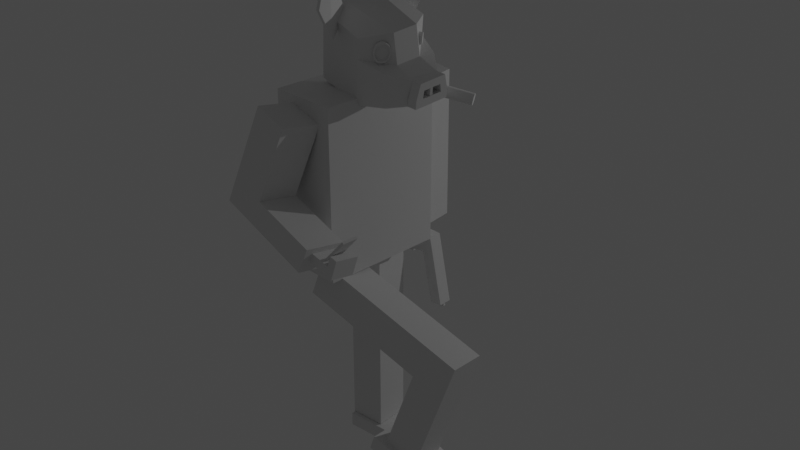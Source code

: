 # Source: first.blend  (saved by Blender 3.0.42; exported with 4.5.12 LTS)
import bpy
from mathutils import Matrix  # noqa: F401  (used for matrix-valued properties, if any)

bpy.ops.wm.read_factory_settings(use_empty=True)
scene = bpy.context.scene
scene.name = 'Scene'

# ---- collections
col_collection = bpy.data.collections.new('Collection'); scene.collection.children.link(col_collection)

# ---- materials (node trees are filled in below, after node groups)
mat_material = bpy.data.materials.new('Material')
mat_material.alpha_threshold = 0.0
mat_material.use_transparent_shadow = False
mat_material.line_color = (0.0, 0.0, 0.0, 1.0)

# ---- node groups
ng_auto_smooth = bpy.data.node_groups.new('Auto Smooth', 'GeometryNodeTree')
_s = ng_auto_smooth.interface.new_socket(name='Geometry', in_out='OUTPUT', socket_type='NodeSocketGeometry')
_s = ng_auto_smooth.interface.new_socket(name='Geometry', in_out='INPUT', socket_type='NodeSocketGeometry')
_s = ng_auto_smooth.interface.new_socket(name='Angle', in_out='INPUT', socket_type='NodeSocketFloat')
_s.subtype = 'ANGLE'
_s.min_value = 0.0
_s.max_value = 3.142
ng_auto_smooth.is_modifier = True
_N = ng_auto_smooth.nodes; _L = ng_auto_smooth.links
n0 = _N.new('NodeGroupOutput'); n0.name = 'Group Output'; n0.location = (480, -100)
n1 = _N.new('NodeGroupInput'); n1.name = 'Group Input'; n1.location = (-420, -300)
n2 = _N.new('NodeGroupInput'); n2.name = 'Group Input.001'; n2.location = (-60, -100)
n3 = _N.new('GeometryNodeSetShadeSmooth'); n3.name = 'Set Shade Smooth'; n3.location = (120, -100)
n3.domain = 'EDGE'
n4 = _N.new('GeometryNodeSetShadeSmooth'); n4.name = 'Set Shade Smooth.001'; n4.location = (300, -100)
n5 = _N.new('GeometryNodeInputMeshEdgeAngle'); n5.name = 'Edge Angle'; n5.location = (-420, -220)
n6 = _N.new('GeometryNodeInputEdgeSmooth'); n6.name = 'Is Edge Smooth'; n6.location = (-60, -160)
n7 = _N.new('GeometryNodeInputShadeSmooth'); n7.name = 'Is Face Smooth'; n7.location = (-240, -340)
n8 = _N.new('FunctionNodeBooleanMath'); n8.name = 'Boolean Math'; n8.location = (-60, -220)
n9 = _N.new('FunctionNodeCompare'); n9.name = 'Compare'; n9.location = (-240, -180)
n9.operation = 'LESS_EQUAL'
_L.new(n5.outputs[0], n9.inputs[0])
_L.new(n4.outputs[0], n0.inputs[0])
_L.new(n1.outputs[1], n9.inputs[1])
_L.new(n9.outputs[0], n8.inputs[0])
_L.new(n7.outputs[0], n8.inputs[1])
_L.new(n2.outputs[0], n3.inputs[0])
_L.new(n6.outputs[0], n3.inputs[1])
_L.new(n3.outputs[0], n4.inputs[0])
_L.new(n8.outputs[0], n3.inputs[2])
n0.is_active_output = True

# ---- material node trees
mat_material.use_nodes = True; mat_material.node_tree.nodes.clear()
_N = mat_material.node_tree.nodes; _L = mat_material.node_tree.links
n0 = _N.new('ShaderNodeOutputMaterial'); n0.name = 'Material Output'; n0.location = (300, 300)
n1 = _N.new('ShaderNodeBsdfPrincipled'); n1.name = 'Principled BSDF'; n1.location = (10, 300)
n1.distribution = 'GGX'
n1.subsurface_method = 'RANDOM_WALK_SKIN'
n1.inputs[2].default_value = 0.4
n1.inputs[3].default_value = 1.45
n1.inputs[27].default_value = (0.0, 0.0, 0.0, 1.0)
n1.inputs[28].default_value = 1.0
_L.new(n1.outputs[0], n0.inputs[0])
n0.is_active_output = True

# ---- world
world_world = bpy.data.worlds.new('World'); scene.world = world_world
world_world.use_nodes = True; world_world.node_tree.nodes.clear()
_N = world_world.node_tree.nodes; _L = world_world.node_tree.links
n0 = _N.new('ShaderNodeOutputWorld'); n0.name = 'World Output'; n0.location = (300, 300)
n1 = _N.new('ShaderNodeBackground'); n1.name = 'Background'; n1.location = (10, 300)
n1.inputs[0].default_value = (0.05088, 0.05088, 0.05088, 1.0)
_L.new(n1.outputs[0], n0.inputs[0])
n0.is_active_output = True
world_world.color = (0.05088, 0.05088, 0.05088)
world_world.use_sun_shadow = False
world_world.sun_shadow_jitter_overblur = 0.0

# ---- lights
light_light = bpy.data.lights.new('Light', 'POINT')
light_light.transmission_factor = 0.0
light_light.energy = 1000.0
light_light.shadow_soft_size = 0.1
light_light.shadow_maximum_resolution = 0.006
light_light.use_absolute_resolution = True

# ---- meshes
me_cube = bpy.data.meshes.new('Cube')
me_cube.from_pydata([(1.0, 1.0, 1.0), (1.0, 1.0, -1.0), (1.0, -1.0, 1.0), (1.0, -1.0, -1.0), (-1.0, 1.0, 1.0), (-1.0, 1.0, -1.0), (-1.0, -1.0, 1.0), (-1.0, -1.0, -1.0)], [], [(0, 4, 6, 2), (3, 2, 6, 7), (7, 6, 4, 5), (5, 1, 3, 7), (1, 0, 2, 3), (5, 4, 0, 1)])
_uv = me_cube.uv_layers.new(name='UVMap')
_uv.uv.foreach_set('vector', [0.625, 0.5, 0.875, 0.5, 0.875, 0.75, 0.625, 0.75, 0.375, 0.75, 0.625, 0.75, 0.625, 1.0, 0.375, 1.0, 0.375, 0.0, 0.625, 0.0, 0.625, 0.25, 0.375, 0.25, 0.125, 0.5, 0.375, 0.5, 0.375, 0.75, 0.125, 0.75, 0.375, 0.5, 0.625, 0.5, 0.625, 0.75, 0.375, 0.75, 0.375, 0.25, 0.625, 0.25, 0.625, 0.5, 0.375, 0.5])
me_cube.materials.append(mat_material)
me_cube.use_remesh_preserve_volume = False
me_cube.use_remesh_preserve_attributes = False
me_cube.use_mirror_vertex_groups = False
me_cube.update()
me_cube_002 = bpy.data.meshes.new('Cube.002')
me_cube_002.from_pydata([(1.0, -1.0, -3.103), (-1.0, -1.0, 1.0), (1.0, 1.0, -3.103), (-1.0, 1.0, 1.0), (-1.0, 1.0, -3.103), (1.0, -1.0, 1.0), (-1.0, -1.0, -3.103), (1.0, 1.0, 1.0), (-1.0, -1.0, -4.439), (-1.0, 1.0, -4.439), (1.0, 1.0, -4.439), (1.0, -1.0, -4.439), (4.846, 1.0, -3.103), (4.846, -1.0, -3.103), (4.846, 1.0, -4.439), (4.846, -1.0, -4.439)], [], [(6, 1, 3, 4), (4, 3, 7, 2), (2, 7, 5, 0), (0, 5, 1, 6), (9, 4, 2, 10), (7, 3, 1, 5), (11, 10, 14, 15), (11, 8, 9, 10), (11, 0, 6, 8), (8, 6, 4, 9), (14, 12, 13, 15), (0, 11, 15, 13), (10, 2, 12, 14), (2, 0, 13, 12)])
_uv = me_cube_002.uv_layers.new(name='UVMap')
_uv.uv.foreach_set('vector', [0.5307, 0.0, 0.625, 0.0, 0.625, 0.25, 0.5307, 0.25, 0.5307, 0.25, 0.625, 0.25, 0.625, 0.5, 0.5307, 0.5, 0.5307, 0.5, 0.625, 0.5, 0.625, 0.75, 0.5307, 0.75, 0.5307, 0.75, 0.625, 0.75, 0.625, 1.0, 0.5307, 1.0, 0.5, 0.25, 0.5307, 0.25, 0.5307, 0.5, 0.5, 0.5, 0.625, 0.5, 0.875, 0.5, 0.875, 0.75, 0.625, 0.75, 0.5, 0.75, 0.5, 0.5, 0.5, 0.5, 0.5, 0.75, 0.5, 0.75, 0.5, 0.0, 0.5, 0.25, 0.5, 0.5, 0.5, 0.75, 0.5307, 0.75, 0.5307, 1.0, 0.5, 1.0, 0.5, 0.0, 0.5307, 0.0, 0.5307, 0.25, 0.5, 0.25, 0.5, 0.5, 0.5307, 0.5, 0.5307, 0.75, 0.5, 0.75, 0.5307, 0.75, 0.5, 0.75, 0.5, 0.75, 0.5307, 0.75, 0.5, 0.5, 0.5307, 0.5, 0.5307, 0.5, 0.5, 0.5, 0.5307, 0.5, 0.5307, 0.75, 0.5307, 0.75, 0.5307, 0.5])
me_cube_002.use_remesh_fix_poles = True
me_cube_002.use_remesh_preserve_attributes = False
me_cube_002.update()
me_cube_003 = bpy.data.meshes.new('Cube.003')
me_cube_003.from_pydata([(-1.0, -1.0, -8.081), (-1.0, -1.0, 1.0), (-1.0, 1.0, -8.081), (-1.0, 1.0, 1.0), (1.0, -1.0, -8.081), (1.0, -1.0, 1.0), (1.0, 1.0, -8.081), (1.0, 1.0, 1.0)], [], [(0, 1, 3, 2), (2, 3, 7, 6), (6, 7, 5, 4), (4, 5, 1, 0), (2, 6, 4, 0), (7, 3, 1, 5)])
_uv = me_cube_003.uv_layers.new(name='UVMap')
_uv.uv.foreach_set('vector', [0.375, 0.0, 0.625, 0.0, 0.625, 0.25, 0.375, 0.25, 0.375, 0.25, 0.625, 0.25, 0.625, 0.5, 0.375, 0.5, 0.375, 0.5, 0.625, 0.5, 0.625, 0.75, 0.375, 0.75, 0.375, 0.75, 0.625, 0.75, 0.625, 1.0, 0.375, 1.0, 0.125, 0.5, 0.375, 0.5, 0.375, 0.75, 0.125, 0.75, 0.625, 0.5, 0.875, 0.5, 0.875, 0.75, 0.625, 0.75])
me_cube_003.use_remesh_fix_poles = True
me_cube_003.use_remesh_preserve_attributes = False
me_cube_003.update()
me_cube_004 = bpy.data.meshes.new('Cube.004')
me_cube_004.from_pydata([(-1.0, -1.0, -10.75), (-1.0, -1.0, 1.0), (-1.0, 1.0, -10.75), (-1.0, 1.0, 1.0), (1.0, -1.0, -10.75), (1.0, -1.0, 1.0), (1.0, 1.0, -10.75), (1.0, 1.0, 1.0)], [], [(0, 1, 3, 2), (2, 3, 7, 6), (6, 7, 5, 4), (4, 5, 1, 0), (2, 6, 4, 0), (7, 3, 1, 5)])
_uv = me_cube_004.uv_layers.new(name='UVMap')
_uv.uv.foreach_set('vector', [0.375, 0.0, 0.625, 0.0, 0.625, 0.25, 0.375, 0.25, 0.375, 0.25, 0.625, 0.25, 0.625, 0.5, 0.375, 0.5, 0.375, 0.5, 0.625, 0.5, 0.625, 0.75, 0.375, 0.75, 0.375, 0.75, 0.625, 0.75, 0.625, 1.0, 0.375, 1.0, 0.125, 0.5, 0.375, 0.5, 0.375, 0.75, 0.125, 0.75, 0.625, 0.5, 0.875, 0.5, 0.875, 0.75, 0.625, 0.75])
me_cube_004.use_remesh_fix_poles = True
me_cube_004.use_remesh_preserve_attributes = False
me_cube_004.update()
me_cube_005 = bpy.data.meshes.new('Cube.005')
me_cube_005.from_pydata([(-1.0, -1.0, 1.0), (-1.0, 1.0, 1.0), (1.0, -1.0, 1.0), (1.0, 1.0, 1.0), (-1.0, -1.0, -6.868), (-1.0, 1.0, -6.868), (1.0, 1.0, -6.868), (1.0, -1.0, -6.868), (-1.0, -1.0, -5.19), (-1.0, 1.0, -5.19), (1.0, 1.0, -5.19), (1.0, -1.0, -5.19), (-5.57, 1.0, -5.19), (-5.57, 1.0, -6.868), (-5.57, -1.0, -6.868), (-5.57, -1.0, -5.19)], [], [(8, 0, 1, 9), (9, 1, 3, 10), (10, 3, 2, 11), (11, 2, 0, 8), (3, 1, 0, 2), (7, 4, 5, 6), (7, 11, 8, 4), (6, 10, 11, 7), (5, 9, 10, 6), (9, 5, 13, 12), (14, 15, 12, 13), (4, 8, 15, 14), (8, 9, 12, 15), (5, 4, 14, 13)])
_uv = me_cube_005.uv_layers.new(name='UVMap')
_uv.uv.foreach_set('vector', [0.4933, 0.0, 0.625, 0.0, 0.625, 0.25, 0.4933, 0.25, 0.4933, 0.25, 0.625, 0.25, 0.625, 0.5, 0.4933, 0.5, 0.4933, 0.5, 0.625, 0.5, 0.625, 0.75, 0.4933, 0.75, 0.4933, 0.75, 0.625, 0.75, 0.625, 1.0, 0.4933, 1.0, 0.625, 0.5, 0.875, 0.5, 0.875, 0.75, 0.625, 0.75, 0.4575, 0.75, 0.4575, 1.0, 0.4575, 0.25, 0.4575, 0.5, 0.4575, 0.75, 0.4933, 0.75, 0.4933, 1.0, 0.4575, 1.0, 0.4575, 0.5, 0.4933, 0.5, 0.4933, 0.75, 0.4575, 0.75, 0.4575, 0.25, 0.4933, 0.25, 0.4933, 0.5, 0.4575, 0.5, 0.4933, 0.25, 0.4575, 0.25, 0.4575, 0.25, 0.4933, 0.25, 0.4575, 0.0, 0.4933, 0.0, 0.4933, 0.25, 0.4575, 0.25, 0.4575, 1.0, 0.4933, 1.0, 0.4933, 1.0, 0.4575, 1.0, 0.4933, 0.0, 0.4933, 0.25, 0.4933, 0.25, 0.4933, 0.0, 0.4575, 0.25, 0.4575, 1.0, 0.4575, 1.0, 0.4575, 0.25])
me_cube_005.use_remesh_fix_poles = True
me_cube_005.use_remesh_preserve_attributes = False
me_cube_005.update()
me_cube_006 = bpy.data.meshes.new('Cube.006')
me_cube_006.from_pydata([(-1.0, -1.0, -1.0), (-1.0, -1.0, 1.0), (-1.0, 1.0, -1.0), (-1.0, 1.0, 1.0), (1.0, -1.0, -1.0), (1.0, -1.0, 1.0), (1.0, 1.0, -1.0), (1.0, 1.0, 1.0)], [], [(0, 1, 3, 2), (2, 3, 7, 6), (6, 7, 5, 4), (4, 5, 1, 0), (2, 6, 4, 0), (7, 3, 1, 5)])
_uv = me_cube_006.uv_layers.new(name='UVMap')
_uv.uv.foreach_set('vector', [0.375, 0.0, 0.625, 0.0, 0.625, 0.25, 0.375, 0.25, 0.375, 0.25, 0.625, 0.25, 0.625, 0.5, 0.375, 0.5, 0.375, 0.5, 0.625, 0.5, 0.625, 0.75, 0.375, 0.75, 0.375, 0.75, 0.625, 0.75, 0.625, 1.0, 0.375, 1.0, 0.125, 0.5, 0.375, 0.5, 0.375, 0.75, 0.125, 0.75, 0.625, 0.5, 0.875, 0.5, 0.875, 0.75, 0.625, 0.75])
me_cube_006.use_remesh_fix_poles = True
me_cube_006.use_remesh_preserve_attributes = False
me_cube_006.update()
me_cube_007 = bpy.data.meshes.new('Cube.007')
me_cube_007.from_pydata([(-1.0, -1.0, -1.0), (-1.0, -1.0, 1.0), (-1.0, 1.0, -1.0), (-1.0, 1.0, 1.0), (1.0, -1.0, -1.0), (1.0, -1.0, 1.0), (1.0, 1.0, -1.0), (1.0, 1.0, 1.0)], [], [(0, 1, 3, 2), (2, 3, 7, 6), (6, 7, 5, 4), (4, 5, 1, 0), (2, 6, 4, 0), (7, 3, 1, 5)])
_uv = me_cube_007.uv_layers.new(name='UVMap')
_uv.uv.foreach_set('vector', [0.375, 0.0, 0.625, 0.0, 0.625, 0.25, 0.375, 0.25, 0.375, 0.25, 0.625, 0.25, 0.625, 0.5, 0.375, 0.5, 0.375, 0.5, 0.625, 0.5, 0.625, 0.75, 0.375, 0.75, 0.375, 0.75, 0.625, 0.75, 0.625, 1.0, 0.375, 1.0, 0.125, 0.5, 0.375, 0.5, 0.375, 0.75, 0.125, 0.75, 0.625, 0.5, 0.875, 0.5, 0.875, 0.75, 0.625, 0.75])
me_cube_007.use_remesh_fix_poles = True
me_cube_007.use_remesh_preserve_attributes = False
me_cube_007.update()
me_cube_008 = bpy.data.meshes.new('Cube.008')
me_cube_008.from_pydata([(-1.0, -1.0, -1.0), (-1.0, -1.0, 1.0), (-1.0, 1.0, -1.0), (-1.0, 1.0, 1.0), (0.276, -1.0, -1.0), (0.276, -1.0, 1.0), (0.276, 1.0, -1.0), (0.276, 1.0, 1.0), (-0.05232, 1.0, -1.0), (-0.05232, 1.0, 1.0), (-0.05232, -1.0, -1.0), (-0.05232, -1.0, 1.0), (-0.05232, 1.0, 3.327), (0.276, 1.0, 3.327), (0.276, -1.0, 3.327), (-0.05232, -1.0, 3.327)], [], [(0, 1, 3, 2), (8, 9, 7, 6), (6, 7, 5, 4), (10, 11, 1, 0), (8, 6, 4, 10), (9, 3, 1, 11), (7, 9, 12, 13), (2, 8, 10, 0), (4, 5, 11, 10), (2, 3, 9, 8), (13, 12, 15, 14), (9, 11, 15, 12), (5, 7, 13, 14), (11, 5, 14, 15)])
_uv = me_cube_008.uv_layers.new(name='UVMap')
_uv.uv.foreach_set('vector', [0.375, 0.0, 0.625, 0.0, 0.625, 0.25, 0.375, 0.25, 0.375, 0.375, 0.625, 0.375, 0.625, 0.5, 0.375, 0.5, 0.375, 0.5, 0.625, 0.5, 0.625, 0.75, 0.375, 0.75, 0.375, 0.875, 0.625, 0.875, 0.625, 1.0, 0.375, 1.0, 0.25, 0.5, 0.375, 0.5, 0.375, 0.75, 0.25, 0.75, 0.75, 0.5, 0.875, 0.5, 0.875, 0.75, 0.75, 0.75, 0.625, 0.5, 0.625, 0.375, 0.625, 0.375, 0.625, 0.5, 0.125, 0.5, 0.25, 0.5, 0.25, 0.75, 0.125, 0.75, 0.375, 0.75, 0.625, 0.75, 0.625, 0.875, 0.375, 0.875, 0.375, 0.25, 0.625, 0.25, 0.625, 0.375, 0.375, 0.375, 0.625, 0.5, 0.75, 0.5, 0.75, 0.75, 0.625, 0.75, 0.75, 0.5, 0.75, 0.75, 0.75, 0.75, 0.75, 0.5, 0.625, 0.75, 0.625, 0.5, 0.625, 0.5, 0.625, 0.75, 0.625, 0.875, 0.625, 0.75, 0.625, 0.75, 0.625, 0.875])
me_cube_008.use_remesh_fix_poles = True
me_cube_008.use_remesh_preserve_attributes = False
me_cube_008.update()
me_cube_009 = bpy.data.meshes.new('Cube.009')
me_cube_009.from_pydata([(-1.0, -1.0, -1.0), (-1.0, -1.0, 1.0), (-1.0, 1.0, -1.0), (-1.0, 1.0, 1.0), (0.276, -1.0, -1.0), (0.276, -1.0, 1.0), (0.276, 1.0, -1.0), (0.276, 1.0, 1.0), (-0.05232, 1.0, -1.0), (-0.05232, 1.0, 1.0), (-0.05232, -1.0, -1.0), (-0.05232, -1.0, 1.0), (-0.05232, 1.0, 3.327), (0.276, 1.0, 3.327), (0.276, -1.0, 3.327), (-0.05232, -1.0, 3.327)], [], [(0, 1, 3, 2), (8, 9, 7, 6), (6, 7, 5, 4), (10, 11, 1, 0), (8, 6, 4, 10), (9, 3, 1, 11), (7, 9, 12, 13), (2, 8, 10, 0), (4, 5, 11, 10), (2, 3, 9, 8), (13, 12, 15, 14), (9, 11, 15, 12), (5, 7, 13, 14), (11, 5, 14, 15)])
_uv = me_cube_009.uv_layers.new(name='UVMap')
_uv.uv.foreach_set('vector', [0.375, 0.0, 0.625, 0.0, 0.625, 0.25, 0.375, 0.25, 0.375, 0.375, 0.625, 0.375, 0.625, 0.5, 0.375, 0.5, 0.375, 0.5, 0.625, 0.5, 0.625, 0.75, 0.375, 0.75, 0.375, 0.875, 0.625, 0.875, 0.625, 1.0, 0.375, 1.0, 0.25, 0.5, 0.375, 0.5, 0.375, 0.75, 0.25, 0.75, 0.75, 0.5, 0.875, 0.5, 0.875, 0.75, 0.75, 0.75, 0.625, 0.5, 0.625, 0.375, 0.625, 0.375, 0.625, 0.5, 0.125, 0.5, 0.25, 0.5, 0.25, 0.75, 0.125, 0.75, 0.375, 0.75, 0.625, 0.75, 0.625, 0.875, 0.375, 0.875, 0.375, 0.25, 0.625, 0.25, 0.625, 0.375, 0.375, 0.375, 0.625, 0.5, 0.75, 0.5, 0.75, 0.75, 0.625, 0.75, 0.75, 0.5, 0.75, 0.75, 0.75, 0.75, 0.75, 0.5, 0.625, 0.75, 0.625, 0.5, 0.625, 0.5, 0.625, 0.75, 0.625, 0.875, 0.625, 0.75, 0.625, 0.75, 0.625, 0.875])
me_cube_009.use_remesh_fix_poles = True
me_cube_009.use_remesh_preserve_attributes = False
me_cube_009.update()
me_cube_010 = bpy.data.meshes.new('Cube.010')
me_cube_010.from_pydata([(-1.0, -1.0, -1.383), (-1.0, -1.0, 0.6402), (-1.0, 0.8734, -1.383), (-1.0, 1.0, 0.6444), (0.4726, -1.0, -1.383), (0.4726, -1.0, 0.6031), (0.4726, 1.0, -1.383), (0.4726, 1.0, 0.6047), (-1.0, -1.0, 0.0), (-1.0, 1.0, 0.0), (0.4728, 1.0, 0.0), (0.4726, -1.0, 0.0), (1.239, 0.7927, -0.05303), (1.192, 0.8548, -1.075), (1.192, -0.8548, -1.075), (1.234, -0.7998, -0.05303), (1.0, -0.3405, 0.8233), (1.0, 0.4881, -1.383), (1.0, -0.4723, -1.383), (-1.0, -0.4723, 0.8233), (-1.0, 0.4881, 0.8233), (-1.0, -0.4723, -1.383), (-1.0, 0.4881, -1.383), (-1.0, 0.8734, -1.383), (-1.0, 0.4881, -1.383), (-1.0, -0.4723, -1.383), (-1.0, 0.4881, 0.8233), (-1.0, -0.4723, 0.8233), (1.0, -0.4723, -1.383), (1.0, 0.4881, -1.383), (1.0, -0.3405, 0.8233), (1.0, 0.3563, 0.8233), (1.198, 0.3563, 0.0), (1.198, -0.3405, 0.0), (-1.0, -0.4723, 0.0), (-1.0, 0.4881, 0.0), (1.848, 0.4881, -0.7897), (1.848, -0.4723, -0.7897), (1.848, -0.362, -0.06679), (1.848, 0.3827, -0.06679), (1.0, 0.3563, 0.8233), (1.198, 0.3563, 0.0), (1.198, -0.3405, 0.0), (-1.0, -0.4723, 0.0), (-1.0, 0.4881, 0.0), (1.848, 0.4881, -0.7897), (1.848, -0.4723, -0.7897), (1.848, -0.362, -0.06679), (1.848, 0.3827, -0.06679), (1.848, 0.4881, -0.5487), (1.848, 0.4358, -0.3078), (1.663, 0.2863, -0.5487), (1.663, 0.04967, -0.5487), (1.848, -0.4175, -0.3078), (1.848, -0.4723, -0.5487), (1.663, -0.03385, -0.5487), (1.663, -0.2704, -0.5487), (1.663, 0.2679, -0.3078), (1.663, 0.04756, -0.3078), (1.663, -0.03023, -0.3078), (1.663, -0.2506, -0.3078), (1.848, -0.2055, -0.06679), (1.848, -0.02202, -0.06679), (1.848, 0.04275, -0.06679), (1.848, 0.2262, -0.06679), (1.848, 0.2863, -0.7897), (1.848, 0.04967, -0.7897), (1.848, -0.03385, -0.7897), (1.848, -0.2704, -0.7897), (1.848, -0.2382, -0.3078), (1.848, -0.02797, -0.3078), (1.848, 0.04623, -0.3078), (1.848, 0.2564, -0.3078), (1.848, -0.2704, -0.5487), (1.848, -0.03385, -0.5487), (1.848, 0.04967, -0.5487), (1.848, 0.2863, -0.5487), (1.847, 0.04967, -0.5487), (1.662, 0.04967, -0.5487), (1.847, -0.03385, -0.5487), (1.662, -0.03385, -0.5487), (1.662, -0.2507, -0.3078), (1.662, -0.2704, -0.5487), (1.662, 0.04757, -0.3078), (1.662, 0.2863, -0.5487), (1.662, 0.268, -0.3078), (1.662, -0.03025, -0.3078), (1.847, -0.02797, -0.3078), (1.847, 0.04623, -0.3078), (1.822, 0.04967, -0.5487), (1.637, 0.04967, -0.5487), (1.822, -0.03385, -0.5487), (1.637, -0.03385, -0.5487), (1.637, -0.2537, -0.3078), (1.637, -0.2704, -0.5487), (1.637, 0.04789, -0.3078), (1.637, 0.2863, -0.5487), (1.637, 0.2708, -0.3078), (1.637, -0.03079, -0.3078), (1.822, -0.02802, -0.3078), (1.822, 0.04627, -0.3078), (2.132, 0.4552, -0.2422), (2.132, 0.3997, -0.001204), (2.132, -0.4504, -0.4831), (2.132, -0.4504, -0.7241), (2.132, 0.51, -0.7241), (2.132, 0.51, -0.4831), (2.132, -0.345, -0.001204), (2.132, -0.3981, -0.2422), (1.947, -0.2117, -0.2422), (1.947, -0.2467, -0.4831), (1.947, 0.07116, -0.4831), (1.947, 0.3061, -0.4831), (2.132, -0.2188, -0.2422), (2.132, -0.008544, -0.2422), (2.132, -0.005061, -0.001204), (2.132, -0.1885, -0.001204), (2.132, 0.06566, -0.2422), (2.132, 0.2759, -0.2422), (2.132, 0.2432, -0.001204), (2.132, 0.05971, -0.001204), (2.132, -0.2486, -0.4831), (2.132, -0.01198, -0.4831), (2.132, 0.07154, -0.4831), (2.132, 0.3081, -0.4831), (2.132, -0.2486, -0.7241), (2.132, -0.01198, -0.7241), (2.132, 0.07154, -0.7241), (2.132, 0.3081, -0.7241), (1.947, -0.2116, -0.2422), (1.947, -0.2467, -0.4831), (1.947, 0.07116, -0.4831), (1.947, 0.3061, -0.4831), (2.131, 0.07154, -0.4831), (2.131, -0.01198, -0.4831), (2.106, -0.01198, -0.4831), (2.106, -0.008575, -0.2422), (2.106, 0.06571, -0.2422), (2.106, 0.07154, -0.4831), (-1.52, -2.824, 0.5381)], [(22, 23)], [(30, 27, 1, 5), (9, 3, 7, 10), (10, 7, 31, 32), (11, 5, 1, 8), (7, 3, 26, 31), (29, 6, 13, 36), (4, 11, 8, 0), (6, 10, 12, 13), (2, 9, 10, 6), (25, 28, 4, 0), (84, 78, 131, 132), (10, 32, 39, 12), (11, 4, 14, 15), (4, 28, 37, 14), (33, 30, 5, 11), (13, 12, 39, 36), (37, 38, 15, 14), (2, 6, 29, 24), (8, 1, 27, 34), (24, 35, 9, 2), (33, 11, 15, 38), (35, 26, 3, 9), (0, 8, 34, 25), (60, 56, 110, 109), (17, 45, 65, 66, 67, 68, 46, 18), (44, 22, 21, 43), (19, 16, 40, 20), (18, 21, 22, 17), (16, 42, 41, 40), (20, 44, 43, 19), (79, 74, 122, 134), (59, 60, 81, 86), (42, 47, 61, 62, 63, 64, 48, 41), (67, 66, 127, 126), (70, 59, 86, 87), (99, 91, 135, 136), (68, 67, 126, 125), (65, 45, 105, 128), (69, 70, 114, 113), (75, 77, 133, 123), (69, 73, 56, 60), (76, 72, 57, 51), (72, 76, 124, 118), (91, 79, 134, 135), (53, 54, 103, 108), (51, 57, 85, 84), (73, 74, 55, 56), (72, 71, 58, 57), (71, 70, 87, 88), (75, 76, 51, 52), (70, 69, 60, 59), (57, 58, 83, 85), (78, 84, 96, 90), (82, 80, 92, 94), (83, 88, 100, 95), (81, 82, 94, 93), (86, 81, 93, 98), (78, 52, 111, 131), (58, 71, 88, 83), (75, 52, 78, 77), (56, 55, 80, 82), (76, 75, 123, 124), (47, 53, 108, 107), (55, 74, 79, 80), (92, 98, 93, 94), (56, 82, 130, 110), (96, 97, 95, 90), (100, 89, 90, 95), (91, 99, 98, 92), (77, 78, 90, 89), (85, 83, 95, 97), (88, 87, 99, 100), (84, 85, 97, 96), (80, 79, 91, 92), (87, 86, 98, 99), (70, 71, 117, 114), (122, 126, 127, 123), (115, 114, 117, 120), (124, 128, 105, 106), (119, 118, 101, 102), (118, 124, 106, 101), (108, 103, 121, 113), (103, 104, 125, 121), (114, 115, 116, 113), (118, 119, 120, 117), (126, 122, 121, 125), (128, 124, 123, 127), (107, 108, 113, 116), (109, 110, 130, 129), (122, 123, 133, 134), (111, 112, 132, 131), (136, 135, 138, 137), (134, 133, 138, 135), (89, 100, 137, 138), (62, 61, 116, 115), (46, 68, 125, 104), (50, 48, 102, 101), (100, 99, 136, 137), (66, 65, 128, 127), (71, 72, 118, 117), (54, 46, 104, 103), (64, 63, 120, 119), (61, 47, 107, 116), (82, 81, 129, 130), (51, 84, 132, 112), (74, 73, 121, 122), (63, 62, 115, 120), (45, 49, 106, 105), (77, 89, 138, 133), (52, 51, 112, 111), (48, 64, 119, 102), (81, 60, 109, 129), (49, 50, 101, 106), (73, 69, 113, 121)])
_uv = me_cube_010.uv_layers.new(name='UVMap')
_uv.uv.foreach_set('vector', [0.625, 0.6944, 0.875, 0.6944, 0.875, 0.75, 0.625, 0.75, 0.5, 0.25, 0.625, 0.25, 0.625, 0.5, 0.5, 0.5, 0.5, 0.5, 0.625, 0.5, 0.625, 0.5556, 0.5, 0.5556, 0.5, 0.75, 0.625, 0.75, 0.625, 1.0, 0.5, 1.0, 0.625, 0.5, 0.875, 0.5, 0.875, 0.5556, 0.625, 0.5556, 0.375, 0.5556, 0.375, 0.5, 0.375, 0.5, 0.375, 0.5556, 0.375, 0.75, 0.5, 0.75, 0.5, 1.0, 0.375, 1.0, 0.375, 0.5, 0.5, 0.5, 0.5, 0.5, 0.375, 0.5, 0.375, 0.25, 0.5, 0.25, 0.5, 0.5, 0.375, 0.5, 0.125, 0.6944, 0.375, 0.6944, 0.375, 0.75, 0.125, 0.75, 0.4167, 0.5848, 0.4167, 0.619, 0.4167, 0.619, 0.4167, 0.5848, 0.5, 0.5, 0.5, 0.5556, 0.5, 0.5556, 0.5, 0.5, 0.5, 0.75, 0.375, 0.75, 0.375, 0.75, 0.5, 0.75, 0.375, 0.75, 0.375, 0.6944, 0.375, 0.6944, 0.375, 0.75, 0.5, 0.6944, 0.625, 0.6944, 0.625, 0.75, 0.5, 0.75, 0.375, 0.5, 0.5, 0.5, 0.5, 0.5556, 0.375, 0.5556, 0.375, 0.6944, 0.5, 0.6944, 0.5, 0.75, 0.375, 0.75, 0.125, 0.5, 0.375, 0.5, 0.375, 0.5556, 0.125, 0.5556, 0.5, 0.0, 0.625, 0.0, 0.625, 0.05565, 0.5, 0.05565, 0.375, 0.1944, 0.5, 0.1944, 0.5, 0.25, 0.375, 0.25, 0.5, 0.6944, 0.5, 0.75, 0.5, 0.75, 0.5, 0.6944, 0.5, 0.1944, 0.625, 0.1944, 0.625, 0.25, 0.5, 0.25, 0.375, 0.0, 0.5, 0.0, 0.5, 0.05565, 0.375, 0.05565, 0.4583, 0.6652, 0.4167, 0.6652, 0.4167, 0.6652, 0.4583, 0.6652, 0.375, 0.5556, 0.375, 0.5556, 0.375, 0.5848, 0.375, 0.619, 0.375, 0.631, 0.375, 0.6652, 0.375, 0.6944, 0.375, 0.6944, 0.5, 0.1944, 0.375, 0.1944, 0.375, 0.05565, 0.5, 0.05565, 0.875, 0.6944, 0.625, 0.6944, 0.625, 0.5556, 0.875, 0.5556, 0.375, 0.6944, 0.125, 0.6944, 0.125, 0.5556, 0.375, 0.5556, 0.625, 0.6944, 0.5, 0.6944, 0.5, 0.5556, 0.625, 0.5556, 0.625, 0.1944, 0.5, 0.1944, 0.5, 0.05565, 0.625, 0.05565, 0.4167, 0.631, 0.4167, 0.631, 0.4167, 0.631, 0.4167, 0.631, 0.4583, 0.631, 0.4583, 0.6652, 0.4583, 0.6652, 0.4583, 0.631, 0.5, 0.6944, 0.5, 0.6944, 0.5, 0.6652, 0.5, 0.631, 0.5, 0.619, 0.5, 0.5848, 0.5, 0.5556, 0.5, 0.5556, 0.375, 0.631, 0.375, 0.619, 0.375, 0.619, 0.375, 0.631, 0.4583, 0.631, 0.4583, 0.631, 0.4583, 0.631, 0.4583, 0.631, 0.4583, 0.631, 0.4167, 0.631, 0.4167, 0.631, 0.4583, 0.631, 0.375, 0.6652, 0.375, 0.631, 0.375, 0.631, 0.375, 0.6652, 0.375, 0.5848, 0.375, 0.5556, 0.375, 0.5556, 0.375, 0.5848, 0.4583, 0.6652, 0.4583, 0.631, 0.4583, 0.631, 0.4583, 0.6652, 0.4167, 0.619, 0.4167, 0.619, 0.4167, 0.619, 0.4167, 0.619, 0.4583, 0.6652, 0.4167, 0.6652, 0.4167, 0.6652, 0.4583, 0.6652, 0.4167, 0.5848, 0.4583, 0.5848, 0.4583, 0.5848, 0.4167, 0.5848, 0.4583, 0.5848, 0.4167, 0.5848, 0.4167, 0.5848, 0.4583, 0.5848, 0.4167, 0.631, 0.4167, 0.631, 0.4167, 0.631, 0.4167, 0.631, 0.0, 0.0, 0.0, 0.0, 0.0, 0.0, 0.0, 0.0, 0.4167, 0.5848, 0.4583, 0.5848, 0.4583, 0.5848, 0.4167, 0.5848, 0.4167, 0.6652, 0.4167, 0.631, 0.4167, 0.631, 0.4167, 0.6652, 0.4583, 0.5848, 0.4583, 0.619, 0.4583, 0.619, 0.4583, 0.5848, 0.4583, 0.619, 0.4583, 0.631, 0.4583, 0.631, 0.4583, 0.619, 0.4167, 0.619, 0.4167, 0.5848, 0.4167, 0.5848, 0.4167, 0.619, 0.4583, 0.631, 0.4583, 0.6652, 0.4583, 0.6652, 0.4583, 0.631, 0.4583, 0.5848, 0.4583, 0.619, 0.4583, 0.619, 0.4583, 0.5848, 0.4167, 0.619, 0.4167, 0.5848, 0.4167, 0.5848, 0.4167, 0.619, 0.4167, 0.6652, 0.4167, 0.631, 0.4167, 0.631, 0.4167, 0.6652, 0.4583, 0.619, 0.4583, 0.619, 0.4583, 0.619, 0.4583, 0.619, 0.4583, 0.6652, 0.4167, 0.6652, 0.4167, 0.6652, 0.4583, 0.6652, 0.4583, 0.631, 0.4583, 0.6652, 0.4583, 0.6652, 0.4583, 0.631, 0.4167, 0.619, 0.4167, 0.619, 0.4167, 0.619, 0.4167, 0.619, 0.4583, 0.619, 0.4583, 0.619, 0.4583, 0.619, 0.4583, 0.619, 0.4167, 0.619, 0.4167, 0.619, 0.4167, 0.619, 0.4167, 0.619, 0.4167, 0.6652, 0.4167, 0.631, 0.4167, 0.631, 0.4167, 0.6652, 0.4167, 0.5848, 0.4167, 0.619, 0.4167, 0.619, 0.4167, 0.5848, 0.0, 0.0, 0.0, 0.0, 0.0, 0.0, 0.0, 0.0, 0.4167, 0.631, 0.4167, 0.631, 0.4167, 0.631, 0.4167, 0.631, 0.4167, 0.631, 0.4583, 0.631, 0.4583, 0.6652, 0.4167, 0.6652, 0.4167, 0.6652, 0.4167, 0.6652, 0.4167, 0.6652, 0.4167, 0.6652, 0.4167, 0.5848, 0.4583, 0.5848, 0.4583, 0.619, 0.4167, 0.619, 0.4583, 0.619, 0.4167, 0.619, 0.4167, 0.619, 0.4583, 0.619, 0.4167, 0.631, 0.4583, 0.631, 0.4583, 0.631, 0.4167, 0.631, 0.4167, 0.619, 0.4167, 0.619, 0.4167, 0.619, 0.4167, 0.619, 0.4583, 0.5848, 0.4583, 0.619, 0.4583, 0.619, 0.4583, 0.5848, 0.4583, 0.619, 0.4583, 0.631, 0.4583, 0.631, 0.4583, 0.619, 0.4167, 0.5848, 0.4583, 0.5848, 0.4583, 0.5848, 0.4167, 0.5848, 0.4167, 0.631, 0.4167, 0.631, 0.4167, 0.631, 0.4167, 0.631, 0.4583, 0.631, 0.4583, 0.631, 0.4583, 0.631, 0.4583, 0.631, 0.4583, 0.631, 0.4583, 0.619, 0.4583, 0.619, 0.4583, 0.631, 0.4167, 0.631, 0.375, 0.631, 0.375, 0.619, 0.4167, 0.619, 0.5, 0.631, 0.4583, 0.631, 0.4583, 0.619, 0.5, 0.619, 0.4167, 0.5848, 0.375, 0.5848, 0.375, 0.5556, 0.4167, 0.5556, 0.5, 0.5848, 0.4583, 0.5848, 0.4583, 0.5556, 0.5, 0.5556, 0.4583, 0.5848, 0.4167, 0.5848, 0.4167, 0.5556, 0.4583, 0.5556, 0.4583, 0.6944, 0.4167, 0.6944, 0.4167, 0.6652, 0.4583, 0.6652, 0.4167, 0.6944, 0.375, 0.6944, 0.375, 0.6652, 0.4167, 0.6652, 0.4583, 0.631, 0.5, 0.631, 0.5, 0.6652, 0.4583, 0.6652, 0.4583, 0.5848, 0.5, 0.5848, 0.5, 0.619, 0.4583, 0.619, 0.375, 0.631, 0.4167, 0.631, 0.4167, 0.6652, 0.375, 0.6652, 0.375, 0.5848, 0.4167, 0.5848, 0.4167, 0.619, 0.375, 0.619, 0.5, 0.6944, 0.4583, 0.6944, 0.4583, 0.6652, 0.5, 0.6652, 0.4583, 0.6652, 0.4167, 0.6652, 0.4167, 0.6652, 0.4583, 0.6652, 0.4167, 0.631, 0.4167, 0.619, 0.4167, 0.619, 0.4167, 0.631, 0.4167, 0.619, 0.4167, 0.5848, 0.4167, 0.5848, 0.4167, 0.619, 0.4583, 0.631, 0.4167, 0.631, 0.4167, 0.619, 0.4583, 0.619, 0.4167, 0.631, 0.4167, 0.619, 0.4167, 0.619, 0.4167, 0.631, 0.4167, 0.619, 0.4583, 0.619, 0.4583, 0.619, 0.4167, 0.619, 0.5, 0.631, 0.5, 0.6652, 0.5, 0.6652, 0.5, 0.631, 0.375, 0.6944, 0.375, 0.6652, 0.375, 0.6652, 0.375, 0.6944, 0.0, 0.0, 0.0, 0.0, 0.0, 0.0, 0.0, 0.0, 0.4583, 0.619, 0.4583, 0.631, 0.4583, 0.631, 0.4583, 0.619, 0.375, 0.619, 0.375, 0.5848, 0.375, 0.5848, 0.375, 0.619, 0.4583, 0.619, 0.4583, 0.5848, 0.4583, 0.5848, 0.4583, 0.619, 0.0, 0.0, 0.0, 0.0, 0.0, 0.0, 0.0, 0.0, 0.5, 0.5848, 0.5, 0.619, 0.5, 0.619, 0.5, 0.5848, 0.5, 0.6652, 0.5, 0.6944, 0.5, 0.6944, 0.5, 0.6652, 0.4167, 0.6652, 0.4583, 0.6652, 0.4583, 0.6652, 0.4167, 0.6652, 0.4167, 0.5848, 0.4167, 0.5848, 0.4167, 0.5848, 0.4167, 0.5848, 0.4167, 0.631, 0.4167, 0.6652, 0.4167, 0.6652, 0.4167, 0.631, 0.5, 0.619, 0.5, 0.631, 0.5, 0.631, 0.5, 0.619, 0.0, 0.0, 0.0, 0.0, 0.0, 0.0, 0.0, 0.0, 0.4167, 0.619, 0.4167, 0.619, 0.4167, 0.619, 0.4167, 0.619, 0.4167, 0.619, 0.4167, 0.5848, 0.4167, 0.5848, 0.4167, 0.619, 0.5, 0.5556, 0.5, 0.5848, 0.5, 0.5848, 0.5, 0.5556, 0.4583, 0.6652, 0.4583, 0.6652, 0.4583, 0.6652, 0.4583, 0.6652, 0.0, 0.0, 0.0, 0.0, 0.0, 0.0, 0.0, 0.0, 0.4167, 0.6652, 0.4583, 0.6652, 0.4583, 0.6652, 0.4167, 0.6652])
me_cube_010.use_remesh_fix_poles = True
me_cube_010.use_remesh_preserve_attributes = False
me_cube_010.update()
me_cylinder = bpy.data.meshes.new('Cylinder')
me_cylinder.from_pydata([(-0.4425, -0.7514, -2.641), (-0.4498, -0.814, -2.333), (-0.2929, -0.7661, -2.641), (-0.3273, -0.826, -2.333), (-0.1491, -0.8098, -2.641), (-0.2094, -0.8618, -2.333), (-0.01653, -0.8806, -2.641), (-0.1008, -0.9198, -2.333), (0.09966, -0.976, -2.641), (-0.005594, -0.998, -2.333), (0.195, -1.092, -2.641), (0.07254, -1.093, -2.333), (0.2659, -1.225, -2.641), (0.1306, -1.202, -2.333), (0.3095, -1.369, -2.641), (0.1663, -1.32, -2.333), (0.3242, -1.518, -2.641), (0.1784, -1.442, -2.333), (0.3095, -1.668, -2.641), (0.1663, -1.565, -2.333), (0.2659, -1.812, -2.641), (0.1306, -1.683, -2.333), (0.195, -1.944, -2.641), (0.07254, -1.791, -2.333), (0.09966, -2.06, -2.641), (-0.005594, -1.886, -2.333), (-0.01653, -2.156, -2.641), (-0.1008, -1.965, -2.333), (-0.1491, -2.227, -2.641), (-0.2094, -2.023, -2.333), (-0.2929, -2.27, -2.641), (-0.3273, -2.058, -2.333), (-0.4425, -2.285, -2.641), (-0.4498, -2.07, -2.333), (-0.5921, -2.27, -2.641), (-0.5724, -2.058, -2.333), (-0.7359, -2.227, -2.641), (-0.6903, -2.023, -2.333), (-0.8685, -2.156, -2.641), (-0.7989, -1.965, -2.333), (-0.9847, -2.06, -2.641), (-0.8941, -1.886, -2.333), (-1.08, -1.944, -2.641), (-0.9722, -1.791, -2.333), (-1.151, -1.812, -2.641), (-1.03, -1.683, -2.333), (-1.195, -1.668, -2.641), (-1.066, -1.565, -2.333), (-1.209, -1.518, -2.641), (-1.078, -1.442, -2.333), (-1.195, -1.369, -2.641), (-1.066, -1.32, -2.333), (-1.151, -1.225, -2.641), (-1.03, -1.202, -2.333), (-1.08, -1.092, -2.641), (-0.9722, -1.093, -2.333), (-0.9847, -0.976, -2.641), (-0.8941, -0.998, -2.333), (-0.8685, -0.8806, -2.641), (-0.7989, -0.9198, -2.333), (-0.7359, -0.8098, -2.641), (-0.6903, -0.8618, -2.333), (-0.5921, -0.7661, -2.641), (-0.5724, -0.826, -2.333), (-0.3003, -0.6902, -2.333), (-0.4498, -0.6755, -2.333), (-0.1564, -0.7339, -2.333), (-0.02387, -0.8047, -2.333), (0.09232, -0.9001, -2.333), (0.1877, -1.016, -2.333), (0.2585, -1.149, -2.333), (0.3022, -1.293, -2.333), (0.3169, -1.442, -2.333), (0.3022, -1.592, -2.333), (0.2585, -1.736, -2.333), (0.1877, -1.868, -2.333), (0.09232, -1.984, -2.333), (-0.02387, -2.08, -2.333), (-0.1564, -2.151, -2.333), (-0.3003, -2.194, -2.333), (-0.4498, -2.209, -2.333), (-0.5994, -2.194, -2.333), (-0.7433, -2.151, -2.333), (-0.8758, -2.08, -2.333), (-0.992, -1.984, -2.333), (-1.087, -1.868, -2.333), (-1.158, -1.736, -2.333), (-1.202, -1.592, -2.333), (-1.217, -1.442, -2.333), (-1.202, -1.293, -2.333), (-1.158, -1.149, -2.333), (-1.087, -1.016, -2.333), (-0.992, -0.9001, -2.333), (-0.8758, -0.8047, -2.333), (-0.7433, -0.7339, -2.333), (-0.5994, -0.6902, -2.333), (-0.3003, -0.6902, -2.333), (-0.4498, -0.6755, -2.333), (-0.1564, -0.7339, -2.333), (-0.02387, -0.8047, -2.333), (0.09232, -0.9001, -2.333), (0.1877, -1.016, -2.333), (0.2585, -1.149, -2.333), (0.3022, -1.293, -2.333), (0.3169, -1.442, -2.333), (0.3022, -1.592, -2.333), (0.2585, -1.736, -2.333), (0.1877, -1.868, -2.333), (0.09232, -1.984, -2.333), (-0.02387, -2.08, -2.333), (-0.1564, -2.151, -2.333), (-0.3003, -2.194, -2.333), (-0.4498, -2.209, -2.333), (-0.5994, -2.194, -2.333), (-0.7433, -2.151, -2.333), (-0.8758, -2.08, -2.333), (-0.992, -1.984, -2.333), (-1.087, -1.868, -2.333), (-1.158, -1.736, -2.333), (-1.202, -1.592, -2.333), (-1.217, -1.442, -2.333), (-1.202, -1.293, -2.333), (-1.158, -1.149, -2.333), (-1.087, -1.016, -2.333), (-0.992, -0.9001, -2.333), (-0.8758, -0.8047, -2.333), (-0.7433, -0.7339, -2.333), (-0.5994, -0.6902, -2.333), (-0.3273, -0.826, -2.537), (-0.4498, -0.814, -2.537), (-0.2094, -0.8618, -2.537), (-0.1008, -0.9198, -2.537), (-0.005594, -0.998, -2.537), (0.07254, -1.093, -2.537), (0.1306, -1.202, -2.537), (0.1663, -1.32, -2.537), (0.1784, -1.442, -2.537), (0.1663, -1.565, -2.537), (0.1306, -1.683, -2.537), (0.07254, -1.791, -2.537), (-0.005594, -1.886, -2.537), (-0.1008, -1.965, -2.537), (-0.2094, -2.023, -2.537), (-0.3273, -2.058, -2.537), (-0.4498, -2.07, -2.537), (-0.5724, -2.058, -2.537), (-0.6903, -2.023, -2.537), (-0.7989, -1.965, -2.537), (-0.8941, -1.886, -2.537), (-0.9722, -1.791, -2.537), (-1.03, -1.683, -2.537), (-1.066, -1.565, -2.537), (-1.078, -1.442, -2.537), (-1.066, -1.32, -2.537), (-1.03, -1.202, -2.537), (-0.9722, -1.093, -2.537), (-0.8941, -0.998, -2.537), (-0.7989, -0.9198, -2.537), (-0.6903, -0.8618, -2.537), (-0.5724, -0.826, -2.537)], [], [(0, 65, 64, 2), (2, 64, 66, 4), (4, 66, 67, 6), (6, 67, 68, 8), (8, 68, 69, 10), (10, 69, 70, 12), (12, 70, 71, 14), (14, 71, 72, 16), (16, 72, 73, 18), (18, 73, 74, 20), (20, 74, 75, 22), (22, 75, 76, 24), (24, 76, 77, 26), (26, 77, 78, 28), (28, 78, 79, 30), (30, 79, 80, 32), (32, 80, 81, 34), (34, 81, 82, 36), (36, 82, 83, 38), (38, 83, 84, 40), (40, 84, 85, 42), (42, 85, 86, 44), (44, 86, 87, 46), (46, 87, 88, 48), (48, 88, 89, 50), (50, 89, 90, 52), (52, 90, 91, 54), (54, 91, 92, 56), (56, 92, 93, 58), (58, 93, 94, 60), (45, 43, 149, 150), (60, 94, 95, 62), (62, 95, 65, 0), (0, 2, 4, 6, 8, 10, 12, 14, 16, 18, 20, 22, 24, 26, 28, 30, 32, 34, 36, 38, 40, 42, 44, 46, 48, 50, 52, 54, 56, 58, 60, 62), (97, 96, 64, 65), (96, 98, 66, 64), (98, 99, 67, 66), (99, 100, 68, 67), (100, 101, 69, 68), (101, 102, 70, 69), (102, 103, 71, 70), (103, 104, 72, 71), (104, 105, 73, 72), (105, 106, 74, 73), (106, 107, 75, 74), (107, 108, 76, 75), (108, 109, 77, 76), (109, 110, 78, 77), (110, 111, 79, 78), (111, 112, 80, 79), (112, 113, 81, 80), (113, 114, 82, 81), (114, 115, 83, 82), (115, 116, 84, 83), (116, 117, 85, 84), (117, 118, 86, 85), (118, 119, 87, 86), (119, 120, 88, 87), (120, 121, 89, 88), (121, 122, 90, 89), (122, 123, 91, 90), (123, 124, 92, 91), (124, 125, 93, 92), (125, 126, 94, 93), (126, 127, 95, 94), (127, 97, 65, 95), (1, 3, 96, 97), (3, 5, 98, 96), (5, 7, 99, 98), (7, 9, 100, 99), (9, 11, 101, 100), (11, 13, 102, 101), (13, 15, 103, 102), (15, 17, 104, 103), (17, 19, 105, 104), (19, 21, 106, 105), (21, 23, 107, 106), (23, 25, 108, 107), (25, 27, 109, 108), (27, 29, 110, 109), (29, 31, 111, 110), (31, 33, 112, 111), (33, 35, 113, 112), (35, 37, 114, 113), (37, 39, 115, 114), (39, 41, 116, 115), (41, 43, 117, 116), (43, 45, 118, 117), (45, 47, 119, 118), (47, 49, 120, 119), (49, 51, 121, 120), (51, 53, 122, 121), (53, 55, 123, 122), (55, 57, 124, 123), (57, 59, 125, 124), (59, 61, 126, 125), (61, 63, 127, 126), (63, 1, 97, 127), (128, 129, 159, 158, 157, 156, 155, 154, 153, 152, 151, 150, 149, 148, 147, 146, 145, 144, 143, 142, 141, 140, 139, 138, 137, 136, 135, 134, 133, 132, 131, 130), (19, 17, 136, 137), (47, 45, 150, 151), (21, 19, 137, 138), (49, 47, 151, 152), (23, 21, 138, 139), (51, 49, 152, 153), (25, 23, 139, 140), (53, 51, 153, 154), (27, 25, 140, 141), (55, 53, 154, 155), (29, 27, 141, 142), (3, 1, 129, 128), (57, 55, 155, 156), (31, 29, 142, 143), (5, 3, 128, 130), (59, 57, 156, 157), (33, 31, 143, 144), (7, 5, 130, 131), (61, 59, 157, 158), (35, 33, 144, 145), (9, 7, 131, 132), (63, 61, 158, 159), (37, 35, 145, 146), (11, 9, 132, 133), (1, 63, 159, 129), (39, 37, 146, 147), (13, 11, 133, 134), (41, 39, 147, 148), (15, 13, 134, 135), (43, 41, 148, 149), (17, 15, 135, 136)])
me_cylinder.polygons.foreach_set('use_smooth', [True] * 130)
_uv = me_cylinder.uv_layers.new(name='UVMap')
_uv.uv.foreach_set('vector', [1.0, 0.5, 1.0, 1.0, 0.9688, 1.0, 0.9688, 0.5, 0.9688, 0.5, 0.9688, 1.0, 0.9375, 1.0, 0.9375, 0.5, 0.9375, 0.5, 0.9375, 1.0, 0.9062, 1.0, 0.9062, 0.5, 0.9062, 0.5, 0.9062, 1.0, 0.875, 1.0, 0.875, 0.5, 0.875, 0.5, 0.875, 1.0, 0.8438, 1.0, 0.8438, 0.5, 0.8438, 0.5, 0.8438, 1.0, 0.8125, 1.0, 0.8125, 0.5, 0.8125, 0.5, 0.8125, 1.0, 0.7812, 1.0, 0.7812, 0.5, 0.7812, 0.5, 0.7812, 1.0, 0.75, 1.0, 0.75, 0.5, 0.75, 0.5, 0.75, 1.0, 0.7188, 1.0, 0.7188, 0.5, 0.7188, 0.5, 0.7188, 1.0, 0.6875, 1.0, 0.6875, 0.5, 0.6875, 0.5, 0.6875, 1.0, 0.6562, 1.0, 0.6562, 0.5, 0.6562, 0.5, 0.6562, 1.0, 0.625, 1.0, 0.625, 0.5, 0.625, 0.5, 0.625, 1.0, 0.5938, 1.0, 0.5938, 0.5, 0.5938, 0.5, 0.5938, 1.0, 0.5625, 1.0, 0.5625, 0.5, 0.5625, 0.5, 0.5625, 1.0, 0.5312, 1.0, 0.5312, 0.5, 0.5312, 0.5, 0.5312, 1.0, 0.5, 1.0, 0.5, 0.5, 0.5, 0.5, 0.5, 1.0, 0.4688, 1.0, 0.4688, 0.5, 0.4688, 0.5, 0.4688, 1.0, 0.4375, 1.0, 0.4375, 0.5, 0.4375, 0.5, 0.4375, 1.0, 0.4062, 1.0, 0.4062, 0.5, 0.4062, 0.5, 0.4062, 1.0, 0.375, 1.0, 0.375, 0.5, 0.375, 0.5, 0.375, 1.0, 0.3438, 1.0, 0.3438, 0.5, 0.3438, 0.5, 0.3438, 1.0, 0.3125, 1.0, 0.3125, 0.5, 0.3125, 0.5, 0.3125, 1.0, 0.2812, 1.0, 0.2812, 0.5, 0.2812, 0.5, 0.2812, 1.0, 0.25, 1.0, 0.25, 0.5, 0.25, 0.5, 0.25, 1.0, 0.2188, 1.0, 0.2188, 0.5, 0.2188, 0.5, 0.2188, 1.0, 0.1875, 1.0, 0.1875, 0.5, 0.1875, 0.5, 0.1875, 1.0, 0.1562, 1.0, 0.1562, 0.5, 0.1562, 0.5, 0.1562, 1.0, 0.125, 1.0, 0.125, 0.5, 0.125, 0.5, 0.125, 1.0, 0.09375, 1.0, 0.09375, 0.5, 0.09375, 0.5, 0.09375, 1.0, 0.0625, 1.0, 0.0625, 0.5, 0.06831, 0.1747, 0.08648, 0.1407, 0.08648, 0.1407, 0.06831, 0.1747, 0.0625, 0.5, 0.0625, 1.0, 0.03125, 1.0, 0.03125, 0.5, 0.03125, 0.5, 0.03125, 1.0, 0.0, 1.0, 0.0, 0.5, 0.75, 0.49, 0.7968, 0.4854, 0.8418, 0.4717, 0.8833, 0.4496, 0.9197, 0.4197, 0.9496, 0.3833, 0.9717, 0.3418, 0.9854, 0.2968, 0.99, 0.25, 0.9854, 0.2032, 0.9717, 0.1582, 0.9496, 0.1167, 0.9197, 0.08029, 0.8833, 0.05045, 0.8418, 0.02827, 0.7968, 0.01461, 0.75, 0.01, 0.7032, 0.01461, 0.6582, 0.02827, 0.6167, 0.05045, 0.5803, 0.08029, 0.5504, 0.1167, 0.5283, 0.1582, 0.5146, 0.2032, 0.51, 0.25, 0.5146, 0.2968, 0.5283, 0.3418, 0.5504, 0.3833, 0.5803, 0.4197, 0.6167, 0.4496, 0.6582, 0.4717, 0.7032, 0.4854, 0.25, 0.49, 0.2968, 0.4854, 0.2968, 0.4854, 0.25, 0.49, 0.2968, 0.4854, 0.3418, 0.4717, 0.3418, 0.4717, 0.2968, 0.4854, 0.3418, 0.4717, 0.3833, 0.4496, 0.3833, 0.4496, 0.3418, 0.4717, 0.3833, 0.4496, 0.4197, 0.4197, 0.4197, 0.4197, 0.3833, 0.4496, 0.4197, 0.4197, 0.4496, 0.3833, 0.4496, 0.3833, 0.4197, 0.4197, 0.4496, 0.3833, 0.4717, 0.3418, 0.4717, 0.3418, 0.4496, 0.3833, 0.4717, 0.3418, 0.4854, 0.2968, 0.4854, 0.2968, 0.4717, 0.3418, 0.4854, 0.2968, 0.49, 0.25, 0.49, 0.25, 0.4854, 0.2968, 0.49, 0.25, 0.4854, 0.2032, 0.4854, 0.2032, 0.49, 0.25, 0.4854, 0.2032, 0.4717, 0.1582, 0.4717, 0.1582, 0.4854, 0.2032, 0.4717, 0.1582, 0.4496, 0.1167, 0.4496, 0.1167, 0.4717, 0.1582, 0.4496, 0.1167, 0.4197, 0.08029, 0.4197, 0.08029, 0.4496, 0.1167, 0.4197, 0.08029, 0.3833, 0.05045, 0.3833, 0.05045, 0.4197, 0.08029, 0.3833, 0.05045, 0.3418, 0.02827, 0.3418, 0.02827, 0.3833, 0.05045, 0.3418, 0.02827, 0.2968, 0.01461, 0.2968, 0.01461, 0.3418, 0.02827, 0.2968, 0.01461, 0.25, 0.01, 0.25, 0.01, 0.2968, 0.01461, 0.25, 0.01, 0.2032, 0.01461, 0.2032, 0.01461, 0.25, 0.01, 0.2032, 0.01461, 0.1582, 0.02827, 0.1582, 0.02827, 0.2032, 0.01461, 0.1582, 0.02827, 0.1167, 0.05045, 0.1167, 0.05045, 0.1582, 0.02827, 0.1167, 0.05045, 0.08029, 0.08029, 0.08029, 0.08029, 0.1167, 0.05045, 0.08029, 0.08029, 0.05045, 0.1167, 0.05045, 0.1167, 0.08029, 0.08029, 0.05045, 0.1167, 0.02827, 0.1582, 0.02827, 0.1582, 0.05045, 0.1167, 0.02827, 0.1582, 0.01461, 0.2032, 0.01461, 0.2032, 0.02827, 0.1582, 0.01461, 0.2032, 0.01, 0.25, 0.01, 0.25, 0.01461, 0.2032, 0.01, 0.25, 0.01461, 0.2968, 0.01461, 0.2968, 0.01, 0.25, 0.01461, 0.2968, 0.02827, 0.3418, 0.02827, 0.3418, 0.01461, 0.2968, 0.02827, 0.3418, 0.05045, 0.3833, 0.05045, 0.3833, 0.02827, 0.3418, 0.05045, 0.3833, 0.08029, 0.4197, 0.08029, 0.4197, 0.05045, 0.3833, 0.08029, 0.4197, 0.1167, 0.4496, 0.1167, 0.4496, 0.08029, 0.4197, 0.1167, 0.4496, 0.1582, 0.4717, 0.1582, 0.4717, 0.1167, 0.4496, 0.1582, 0.4717, 0.2032, 0.4854, 0.2032, 0.4854, 0.1582, 0.4717, 0.2032, 0.4854, 0.25, 0.49, 0.25, 0.49, 0.2032, 0.4854, 0.25, 0.4467, 0.2884, 0.4429, 0.2968, 0.4854, 0.25, 0.49, 0.2884, 0.4429, 0.3253, 0.4317, 0.3418, 0.4717, 0.2968, 0.4854, 0.3253, 0.4317, 0.3593, 0.4135, 0.3833, 0.4496, 0.3418, 0.4717, 0.3593, 0.4135, 0.3891, 0.3891, 0.4197, 0.4197, 0.3833, 0.4496, 0.3891, 0.3891, 0.4135, 0.3593, 0.4496, 0.3833, 0.4197, 0.4197, 0.4135, 0.3593, 0.4317, 0.3253, 0.4717, 0.3418, 0.4496, 0.3833, 0.4317, 0.3253, 0.4429, 0.2884, 0.4854, 0.2968, 0.4717, 0.3418, 0.4429, 0.2884, 0.4467, 0.25, 0.49, 0.25, 0.4854, 0.2968, 0.4467, 0.25, 0.4429, 0.2116, 0.4854, 0.2032, 0.49, 0.25, 0.4429, 0.2116, 0.4317, 0.1747, 0.4717, 0.1582, 0.4854, 0.2032, 0.4317, 0.1747, 0.4135, 0.1407, 0.4496, 0.1167, 0.4717, 0.1582, 0.4135, 0.1407, 0.3891, 0.1109, 0.4197, 0.08029, 0.4496, 0.1167, 0.3891, 0.1109, 0.3593, 0.08648, 0.3833, 0.05045, 0.4197, 0.08029, 0.3593, 0.08648, 0.3253, 0.06831, 0.3418, 0.02827, 0.3833, 0.05045, 0.3253, 0.06831, 0.2884, 0.05712, 0.2968, 0.01461, 0.3418, 0.02827, 0.2884, 0.05712, 0.25, 0.05334, 0.25, 0.01, 0.2968, 0.01461, 0.25, 0.05334, 0.2116, 0.05712, 0.2032, 0.01461, 0.25, 0.01, 0.2116, 0.05712, 0.1747, 0.06831, 0.1582, 0.02827, 0.2032, 0.01461, 0.1747, 0.06831, 0.1407, 0.08648, 0.1167, 0.05045, 0.1582, 0.02827, 0.1407, 0.08648, 0.1109, 0.1109, 0.08029, 0.08029, 0.1167, 0.05045, 0.1109, 0.1109, 0.08648, 0.1407, 0.05045, 0.1167, 0.08029, 0.08029, 0.08648, 0.1407, 0.06831, 0.1747, 0.02827, 0.1582, 0.05045, 0.1167, 0.06831, 0.1747, 0.05712, 0.2116, 0.01461, 0.2032, 0.02827, 0.1582, 0.05712, 0.2116, 0.05334, 0.25, 0.01, 0.25, 0.01461, 0.2032, 0.05334, 0.25, 0.05712, 0.2884, 0.01461, 0.2968, 0.01, 0.25, 0.05712, 0.2884, 0.06831, 0.3253, 0.02827, 0.3418, 0.01461, 0.2968, 0.06831, 0.3253, 0.08648, 0.3593, 0.05045, 0.3833, 0.02827, 0.3418, 0.08648, 0.3593, 0.1109, 0.3891, 0.08029, 0.4197, 0.05045, 0.3833, 0.1109, 0.3891, 0.1407, 0.4135, 0.1167, 0.4496, 0.08029, 0.4197, 0.1407, 0.4135, 0.1747, 0.4317, 0.1582, 0.4717, 0.1167, 0.4496, 0.1747, 0.4317, 0.2116, 0.4429, 0.2032, 0.4854, 0.1582, 0.4717, 0.2116, 0.4429, 0.25, 0.4467, 0.25, 0.49, 0.2032, 0.4854, 0.2884, 0.4429, 0.25, 0.4467, 0.2116, 0.4429, 0.1747, 0.4317, 0.1407, 0.4135, 0.1109, 0.3891, 0.08648, 0.3593, 0.06831, 0.3253, 0.05712, 0.2884, 0.05334, 0.25, 0.05712, 0.2116, 0.06831, 0.1747, 0.08648, 0.1407, 0.1109, 0.1109, 0.1407, 0.08648, 0.1747, 0.06831, 0.2116, 0.05712, 0.25, 0.05334, 0.2884, 0.05712, 0.3253, 0.06831, 0.3593, 0.08648, 0.3891, 0.1109, 0.4135, 0.1407, 0.4317, 0.1747, 0.4429, 0.2116, 0.4467, 0.25, 0.4429, 0.2884, 0.4317, 0.3253, 0.4135, 0.3593, 0.3891, 0.3891, 0.3593, 0.4135, 0.3253, 0.4317, 0.4429, 0.2116, 0.4467, 0.25, 0.4467, 0.25, 0.4429, 0.2116, 0.05712, 0.2116, 0.06831, 0.1747, 0.06831, 0.1747, 0.05712, 0.2116, 0.4317, 0.1747, 0.4429, 0.2116, 0.4429, 0.2116, 0.4317, 0.1747, 0.05334, 0.25, 0.05712, 0.2116, 0.05712, 0.2116, 0.05334, 0.25, 0.4135, 0.1407, 0.4317, 0.1747, 0.4317, 0.1747, 0.4135, 0.1407, 0.05712, 0.2884, 0.05334, 0.25, 0.05334, 0.25, 0.05712, 0.2884, 0.3891, 0.1109, 0.4135, 0.1407, 0.4135, 0.1407, 0.3891, 0.1109, 0.06831, 0.3253, 0.05712, 0.2884, 0.05712, 0.2884, 0.06831, 0.3253, 0.3593, 0.08648, 0.3891, 0.1109, 0.3891, 0.1109, 0.3593, 0.08648, 0.08648, 0.3593, 0.06831, 0.3253, 0.06831, 0.3253, 0.08648, 0.3593, 0.3253, 0.06831, 0.3593, 0.08648, 0.3593, 0.08648, 0.3253, 0.06831, 0.2884, 0.4429, 0.25, 0.4467, 0.25, 0.4467, 0.2884, 0.4429, 0.1109, 0.3891, 0.08648, 0.3593, 0.08648, 0.3593, 0.1109, 0.3891, 0.2884, 0.05712, 0.3253, 0.06831, 0.3253, 0.06831, 0.2884, 0.05712, 0.3253, 0.4317, 0.2884, 0.4429, 0.2884, 0.4429, 0.3253, 0.4317, 0.1407, 0.4135, 0.1109, 0.3891, 0.1109, 0.3891, 0.1407, 0.4135, 0.25, 0.05334, 0.2884, 0.05712, 0.2884, 0.05712, 0.25, 0.05334, 0.3593, 0.4135, 0.3253, 0.4317, 0.3253, 0.4317, 0.3593, 0.4135, 0.1747, 0.4317, 0.1407, 0.4135, 0.1407, 0.4135, 0.1747, 0.4317, 0.2116, 0.05712, 0.25, 0.05334, 0.25, 0.05334, 0.2116, 0.05712, 0.3891, 0.3891, 0.3593, 0.4135, 0.3593, 0.4135, 0.3891, 0.3891, 0.2116, 0.4429, 0.1747, 0.4317, 0.1747, 0.4317, 0.2116, 0.4429, 0.1747, 0.06831, 0.2116, 0.05712, 0.2116, 0.05712, 0.1747, 0.06831, 0.4135, 0.3593, 0.3891, 0.3891, 0.3891, 0.3891, 0.4135, 0.3593, 0.25, 0.4467, 0.2116, 0.4429, 0.2116, 0.4429, 0.25, 0.4467, 0.1407, 0.08648, 0.1747, 0.06831, 0.1747, 0.06831, 0.1407, 0.08648, 0.4317, 0.3253, 0.4135, 0.3593, 0.4135, 0.3593, 0.4317, 0.3253, 0.1109, 0.1109, 0.1407, 0.08648, 0.1407, 0.08648, 0.1109, 0.1109, 0.4429, 0.2884, 0.4317, 0.3253, 0.4317, 0.3253, 0.4429, 0.2884, 0.08648, 0.1407, 0.1109, 0.1109, 0.1109, 0.1109, 0.08648, 0.1407, 0.4467, 0.25, 0.4429, 0.2884, 0.4429, 0.2884, 0.4467, 0.25])
me_cylinder.use_remesh_fix_poles = True
me_cylinder.use_remesh_preserve_attributes = False
me_cylinder.update()
me_cube_011 = bpy.data.meshes.new('Cube.011')
me_cube_011.from_pydata([(26.53, -0.3753, -0.007573), (23.48, 0.3638, 1.08), (18.38, 0.3293, -1.044), (9.133, 1.535, 0.8446), (28.35, -0.3253, -0.007573), (25.3, 0.4138, 1.08), (20.2, 0.3793, -1.044), (10.95, 1.585, 0.8446)], [], [(0, 1, 3, 2), (2, 3, 7, 6), (6, 7, 5, 4), (4, 5, 1, 0), (2, 6, 4, 0), (7, 3, 1, 5)])
_uv = me_cube_011.uv_layers.new(name='UVMap')
_uv.uv.foreach_set('vector', [0.375, 0.0, 0.625, 0.0, 0.625, 0.25, 0.375, 0.25, 0.375, 0.25, 0.625, 0.25, 0.625, 0.5, 0.375, 0.5, 0.375, 0.5, 0.625, 0.5, 0.625, 0.75, 0.375, 0.75, 0.375, 0.75, 0.625, 0.75, 0.625, 1.0, 0.375, 1.0, 0.125, 0.5, 0.375, 0.5, 0.375, 0.75, 0.125, 0.75, 0.625, 0.5, 0.875, 0.5, 0.875, 0.75, 0.625, 0.75])
me_cube_011.use_remesh_fix_poles = True
me_cube_011.use_remesh_preserve_attributes = False
me_cube_011.update()
me_cube_013 = bpy.data.meshes.new('Cube.013')
me_cube_013.from_pydata([(-1.0, -1.0, -1.0), (-0.1393, -0.1393, 1.0), (-1.0, 1.0, -1.0), (-0.1393, 0.1393, 1.0), (1.0, -1.0, -1.0), (0.1393, -0.1393, 1.0), (1.0, 1.0, -1.0), (0.1393, 0.1393, 1.0)], [], [(0, 1, 3, 2), (2, 3, 7, 6), (6, 7, 5, 4), (4, 5, 1, 0), (2, 6, 4, 0), (7, 3, 1, 5)])
_uv = me_cube_013.uv_layers.new(name='UVMap')
_uv.uv.foreach_set('vector', [0.375, 0.0, 0.625, 0.0, 0.625, 0.25, 0.375, 0.25, 0.375, 0.25, 0.625, 0.25, 0.625, 0.5, 0.375, 0.5, 0.375, 0.5, 0.625, 0.5, 0.625, 0.75, 0.375, 0.75, 0.375, 0.75, 0.625, 0.75, 0.625, 1.0, 0.375, 1.0, 0.125, 0.5, 0.375, 0.5, 0.375, 0.75, 0.125, 0.75, 0.625, 0.5, 0.875, 0.5, 0.875, 0.75, 0.625, 0.75])
me_cube_013.use_remesh_fix_poles = True
me_cube_013.use_remesh_preserve_attributes = False
me_cube_013.update()
me_cylinder_001 = bpy.data.meshes.new('Cylinder.001')
me_cylinder_001.from_pydata([(0.0, 1.0, -1.0), (0.0, 1.0, 1.0), (0.1951, 0.9808, -1.0), (0.1951, 0.9808, 1.0), (0.3827, 0.9239, -1.0), (0.3827, 0.9239, 1.0), (0.5556, 0.8315, -1.0), (0.5556, 0.8315, 1.0), (0.7071, 0.7071, -1.0), (0.7071, 0.7071, 1.0), (0.8315, 0.5556, -1.0), (0.8315, 0.5556, 1.0), (0.9239, 0.3827, -1.0), (0.9239, 0.3827, 1.0), (0.9808, 0.1951, -1.0), (0.9808, 0.1951, 1.0), (1.0, -4.371e-08, -1.0), (1.0, -4.371e-08, 1.0), (0.9808, -0.1951, -1.0), (0.9808, -0.1951, 1.0), (0.9239, -0.3827, -1.0), (0.9239, -0.3827, 1.0), (0.8315, -0.5556, -1.0), (0.8315, -0.5556, 1.0), (0.7071, -0.7071, -1.0), (0.7071, -0.7071, 1.0), (0.5556, -0.8315, -1.0), (0.5556, -0.8315, 1.0), (0.3827, -0.9239, -1.0), (0.3827, -0.9239, 1.0), (0.1951, -0.9808, -1.0), (0.1951, -0.9808, 1.0), (-8.742e-08, -1.0, -1.0), (-8.742e-08, -1.0, 1.0), (-0.1951, -0.9808, -1.0), (-0.1951, -0.9808, 1.0), (-0.3827, -0.9239, -1.0), (-0.3827, -0.9239, 1.0), (-0.5556, -0.8315, -1.0), (-0.5556, -0.8315, 1.0), (-0.7071, -0.7071, -1.0), (-0.7071, -0.7071, 1.0), (-0.8315, -0.5556, -1.0), (-0.8315, -0.5556, 1.0), (-0.9239, -0.3827, -1.0), (-0.9239, -0.3827, 1.0), (-0.9808, -0.1951, -1.0), (-0.9808, -0.1951, 1.0), (-1.0, 1.192e-08, -1.0), (-1.0, 1.192e-08, 1.0), (-0.9808, 0.1951, -1.0), (-0.9808, 0.1951, 1.0), (-0.9239, 0.3827, -1.0), (-0.9239, 0.3827, 1.0), (-0.8315, 0.5556, -1.0), (-0.8315, 0.5556, 1.0), (-0.7071, 0.7071, -1.0), (-0.7071, 0.7071, 1.0), (-0.5556, 0.8315, -1.0), (-0.5556, 0.8315, 1.0), (-0.3827, 0.9239, -1.0), (-0.3827, 0.9239, 1.0), (-0.1951, 0.9808, -1.0), (-0.1951, 0.9808, 1.0)], [], [(0, 1, 3, 2), (2, 3, 5, 4), (4, 5, 7, 6), (6, 7, 9, 8), (8, 9, 11, 10), (10, 11, 13, 12), (12, 13, 15, 14), (14, 15, 17, 16), (16, 17, 19, 18), (18, 19, 21, 20), (20, 21, 23, 22), (22, 23, 25, 24), (24, 25, 27, 26), (26, 27, 29, 28), (28, 29, 31, 30), (30, 31, 33, 32), (32, 33, 35, 34), (34, 35, 37, 36), (36, 37, 39, 38), (38, 39, 41, 40), (40, 41, 43, 42), (42, 43, 45, 44), (44, 45, 47, 46), (46, 47, 49, 48), (48, 49, 51, 50), (50, 51, 53, 52), (52, 53, 55, 54), (54, 55, 57, 56), (56, 57, 59, 58), (58, 59, 61, 60), (3, 1, 63, 61, 59, 57, 55, 53, 51, 49, 47, 45, 43, 41, 39, 37, 35, 33, 31, 29, 27, 25, 23, 21, 19, 17, 15, 13, 11, 9, 7, 5), (60, 61, 63, 62), (62, 63, 1, 0), (0, 2, 4, 6, 8, 10, 12, 14, 16, 18, 20, 22, 24, 26, 28, 30, 32, 34, 36, 38, 40, 42, 44, 46, 48, 50, 52, 54, 56, 58, 60, 62)])
me_cylinder_001.polygons.foreach_set('use_smooth', [True] * 34)
_uv = me_cylinder_001.uv_layers.new(name='UVMap')
_uv.uv.foreach_set('vector', [1.0, 0.5, 1.0, 1.0, 0.9688, 1.0, 0.9688, 0.5, 0.9688, 0.5, 0.9688, 1.0, 0.9375, 1.0, 0.9375, 0.5, 0.9375, 0.5, 0.9375, 1.0, 0.9062, 1.0, 0.9062, 0.5, 0.9062, 0.5, 0.9062, 1.0, 0.875, 1.0, 0.875, 0.5, 0.875, 0.5, 0.875, 1.0, 0.8438, 1.0, 0.8438, 0.5, 0.8438, 0.5, 0.8438, 1.0, 0.8125, 1.0, 0.8125, 0.5, 0.8125, 0.5, 0.8125, 1.0, 0.7812, 1.0, 0.7812, 0.5, 0.7812, 0.5, 0.7812, 1.0, 0.75, 1.0, 0.75, 0.5, 0.75, 0.5, 0.75, 1.0, 0.7188, 1.0, 0.7188, 0.5, 0.7188, 0.5, 0.7188, 1.0, 0.6875, 1.0, 0.6875, 0.5, 0.6875, 0.5, 0.6875, 1.0, 0.6562, 1.0, 0.6562, 0.5, 0.6562, 0.5, 0.6562, 1.0, 0.625, 1.0, 0.625, 0.5, 0.625, 0.5, 0.625, 1.0, 0.5938, 1.0, 0.5938, 0.5, 0.5938, 0.5, 0.5938, 1.0, 0.5625, 1.0, 0.5625, 0.5, 0.5625, 0.5, 0.5625, 1.0, 0.5312, 1.0, 0.5312, 0.5, 0.5312, 0.5, 0.5312, 1.0, 0.5, 1.0, 0.5, 0.5, 0.5, 0.5, 0.5, 1.0, 0.4688, 1.0, 0.4688, 0.5, 0.4688, 0.5, 0.4688, 1.0, 0.4375, 1.0, 0.4375, 0.5, 0.4375, 0.5, 0.4375, 1.0, 0.4062, 1.0, 0.4062, 0.5, 0.4062, 0.5, 0.4062, 1.0, 0.375, 1.0, 0.375, 0.5, 0.375, 0.5, 0.375, 1.0, 0.3438, 1.0, 0.3438, 0.5, 0.3438, 0.5, 0.3438, 1.0, 0.3125, 1.0, 0.3125, 0.5, 0.3125, 0.5, 0.3125, 1.0, 0.2812, 1.0, 0.2812, 0.5, 0.2812, 0.5, 0.2812, 1.0, 0.25, 1.0, 0.25, 0.5, 0.25, 0.5, 0.25, 1.0, 0.2188, 1.0, 0.2188, 0.5, 0.2188, 0.5, 0.2188, 1.0, 0.1875, 1.0, 0.1875, 0.5, 0.1875, 0.5, 0.1875, 1.0, 0.1562, 1.0, 0.1562, 0.5, 0.1562, 0.5, 0.1562, 1.0, 0.125, 1.0, 0.125, 0.5, 0.125, 0.5, 0.125, 1.0, 0.09375, 1.0, 0.09375, 0.5, 0.09375, 0.5, 0.09375, 1.0, 0.0625, 1.0, 0.0625, 0.5, 0.2968, 0.4854, 0.25, 0.49, 0.2032, 0.4854, 0.1582, 0.4717, 0.1167, 0.4496, 0.08029, 0.4197, 0.05045, 0.3833, 0.02827, 0.3418, 0.01461, 0.2968, 0.01, 0.25, 0.01461, 0.2032, 0.02827, 0.1582, 0.05045, 0.1167, 0.08029, 0.08029, 0.1167, 0.05045, 0.1582, 0.02827, 0.2032, 0.01461, 0.25, 0.01, 0.2968, 0.01461, 0.3418, 0.02827, 0.3833, 0.05045, 0.4197, 0.08029, 0.4496, 0.1167, 0.4717, 0.1582, 0.4854, 0.2032, 0.49, 0.25, 0.4854, 0.2968, 0.4717, 0.3418, 0.4496, 0.3833, 0.4197, 0.4197, 0.3833, 0.4496, 0.3418, 0.4717, 0.0625, 0.5, 0.0625, 1.0, 0.03125, 1.0, 0.03125, 0.5, 0.03125, 0.5, 0.03125, 1.0, 0.0, 1.0, 0.0, 0.5, 0.75, 0.49, 0.7968, 0.4854, 0.8418, 0.4717, 0.8833, 0.4496, 0.9197, 0.4197, 0.9496, 0.3833, 0.9717, 0.3418, 0.9854, 0.2968, 0.99, 0.25, 0.9854, 0.2032, 0.9717, 0.1582, 0.9496, 0.1167, 0.9197, 0.08029, 0.8833, 0.05045, 0.8418, 0.02827, 0.7968, 0.01461, 0.75, 0.01, 0.7032, 0.01461, 0.6582, 0.02827, 0.6167, 0.05045, 0.5803, 0.08029, 0.5504, 0.1167, 0.5283, 0.1582, 0.5146, 0.2032, 0.51, 0.25, 0.5146, 0.2968, 0.5283, 0.3418, 0.5504, 0.3833, 0.5803, 0.4197, 0.6167, 0.4496, 0.6582, 0.4717, 0.7032, 0.4854])
me_cylinder_001.use_remesh_fix_poles = True
me_cylinder_001.use_remesh_preserve_attributes = False
me_cylinder_001.update()
me_cylinder_002 = bpy.data.meshes.new('Cylinder.002')
me_cylinder_002.from_pydata([(0.0, 1.0, -1.0), (0.0, 1.0, 1.0), (0.1951, 0.9808, -1.0), (0.1951, 0.9808, 1.0), (0.3827, 0.9239, -1.0), (0.3827, 0.9239, 1.0), (0.5556, 0.8315, -1.0), (0.5556, 0.8315, 1.0), (0.7071, 0.7071, -1.0), (0.7071, 0.7071, 1.0), (0.8315, 0.5556, -1.0), (0.8315, 0.5556, 1.0), (0.9239, 0.3827, -1.0), (0.9239, 0.3827, 1.0), (0.9808, 0.1951, -1.0), (0.9808, 0.1951, 1.0), (1.0, -4.371e-08, -1.0), (1.0, -4.371e-08, 1.0), (0.9808, -0.1951, -1.0), (0.9808, -0.1951, 1.0), (0.9239, -0.3827, -1.0), (0.9239, -0.3827, 1.0), (0.8315, -0.5556, -1.0), (0.8315, -0.5556, 1.0), (0.7071, -0.7071, -1.0), (0.7071, -0.7071, 1.0), (0.5556, -0.8315, -1.0), (0.5556, -0.8315, 1.0), (0.3827, -0.9239, -1.0), (0.3827, -0.9239, 1.0), (0.1951, -0.9808, -1.0), (0.1951, -0.9808, 1.0), (-8.742e-08, -1.0, -1.0), (-8.742e-08, -1.0, 1.0), (-0.1951, -0.9808, -1.0), (-0.1951, -0.9808, 1.0), (-0.3827, -0.9239, -1.0), (-0.3827, -0.9239, 1.0), (-0.5556, -0.8315, -1.0), (-0.5556, -0.8315, 1.0), (-0.7071, -0.7071, -1.0), (-0.7071, -0.7071, 1.0), (-0.8315, -0.5556, -1.0), (-0.8315, -0.5556, 1.0), (-0.9239, -0.3827, -1.0), (-0.9239, -0.3827, 1.0), (-0.9808, -0.1951, -1.0), (-0.9808, -0.1951, 1.0), (-1.0, 1.192e-08, -1.0), (-1.0, 1.192e-08, 1.0), (-0.9808, 0.1951, -1.0), (-0.9808, 0.1951, 1.0), (-0.9239, 0.3827, -1.0), (-0.9239, 0.3827, 1.0), (-0.8315, 0.5556, -1.0), (-0.8315, 0.5556, 1.0), (-0.7071, 0.7071, -1.0), (-0.7071, 0.7071, 1.0), (-0.5556, 0.8315, -1.0), (-0.5556, 0.8315, 1.0), (-0.3827, 0.9239, -1.0), (-0.3827, 0.9239, 1.0), (-0.1951, 0.9808, -1.0), (-0.1951, 0.9808, 1.0)], [], [(0, 1, 3, 2), (2, 3, 5, 4), (4, 5, 7, 6), (6, 7, 9, 8), (8, 9, 11, 10), (10, 11, 13, 12), (12, 13, 15, 14), (14, 15, 17, 16), (16, 17, 19, 18), (18, 19, 21, 20), (20, 21, 23, 22), (22, 23, 25, 24), (24, 25, 27, 26), (26, 27, 29, 28), (28, 29, 31, 30), (30, 31, 33, 32), (32, 33, 35, 34), (34, 35, 37, 36), (36, 37, 39, 38), (38, 39, 41, 40), (40, 41, 43, 42), (42, 43, 45, 44), (44, 45, 47, 46), (46, 47, 49, 48), (48, 49, 51, 50), (50, 51, 53, 52), (52, 53, 55, 54), (54, 55, 57, 56), (56, 57, 59, 58), (58, 59, 61, 60), (3, 1, 63, 61, 59, 57, 55, 53, 51, 49, 47, 45, 43, 41, 39, 37, 35, 33, 31, 29, 27, 25, 23, 21, 19, 17, 15, 13, 11, 9, 7, 5), (60, 61, 63, 62), (62, 63, 1, 0), (0, 2, 4, 6, 8, 10, 12, 14, 16, 18, 20, 22, 24, 26, 28, 30, 32, 34, 36, 38, 40, 42, 44, 46, 48, 50, 52, 54, 56, 58, 60, 62)])
me_cylinder_002.polygons.foreach_set('use_smooth', [True] * 34)
_uv = me_cylinder_002.uv_layers.new(name='UVMap')
_uv.uv.foreach_set('vector', [1.0, 0.5, 1.0, 1.0, 0.9688, 1.0, 0.9688, 0.5, 0.9688, 0.5, 0.9688, 1.0, 0.9375, 1.0, 0.9375, 0.5, 0.9375, 0.5, 0.9375, 1.0, 0.9062, 1.0, 0.9062, 0.5, 0.9062, 0.5, 0.9062, 1.0, 0.875, 1.0, 0.875, 0.5, 0.875, 0.5, 0.875, 1.0, 0.8438, 1.0, 0.8438, 0.5, 0.8438, 0.5, 0.8438, 1.0, 0.8125, 1.0, 0.8125, 0.5, 0.8125, 0.5, 0.8125, 1.0, 0.7812, 1.0, 0.7812, 0.5, 0.7812, 0.5, 0.7812, 1.0, 0.75, 1.0, 0.75, 0.5, 0.75, 0.5, 0.75, 1.0, 0.7188, 1.0, 0.7188, 0.5, 0.7188, 0.5, 0.7188, 1.0, 0.6875, 1.0, 0.6875, 0.5, 0.6875, 0.5, 0.6875, 1.0, 0.6562, 1.0, 0.6562, 0.5, 0.6562, 0.5, 0.6562, 1.0, 0.625, 1.0, 0.625, 0.5, 0.625, 0.5, 0.625, 1.0, 0.5938, 1.0, 0.5938, 0.5, 0.5938, 0.5, 0.5938, 1.0, 0.5625, 1.0, 0.5625, 0.5, 0.5625, 0.5, 0.5625, 1.0, 0.5312, 1.0, 0.5312, 0.5, 0.5312, 0.5, 0.5312, 1.0, 0.5, 1.0, 0.5, 0.5, 0.5, 0.5, 0.5, 1.0, 0.4688, 1.0, 0.4688, 0.5, 0.4688, 0.5, 0.4688, 1.0, 0.4375, 1.0, 0.4375, 0.5, 0.4375, 0.5, 0.4375, 1.0, 0.4062, 1.0, 0.4062, 0.5, 0.4062, 0.5, 0.4062, 1.0, 0.375, 1.0, 0.375, 0.5, 0.375, 0.5, 0.375, 1.0, 0.3438, 1.0, 0.3438, 0.5, 0.3438, 0.5, 0.3438, 1.0, 0.3125, 1.0, 0.3125, 0.5, 0.3125, 0.5, 0.3125, 1.0, 0.2812, 1.0, 0.2812, 0.5, 0.2812, 0.5, 0.2812, 1.0, 0.25, 1.0, 0.25, 0.5, 0.25, 0.5, 0.25, 1.0, 0.2188, 1.0, 0.2188, 0.5, 0.2188, 0.5, 0.2188, 1.0, 0.1875, 1.0, 0.1875, 0.5, 0.1875, 0.5, 0.1875, 1.0, 0.1562, 1.0, 0.1562, 0.5, 0.1562, 0.5, 0.1562, 1.0, 0.125, 1.0, 0.125, 0.5, 0.125, 0.5, 0.125, 1.0, 0.09375, 1.0, 0.09375, 0.5, 0.09375, 0.5, 0.09375, 1.0, 0.0625, 1.0, 0.0625, 0.5, 0.2968, 0.4854, 0.25, 0.49, 0.2032, 0.4854, 0.1582, 0.4717, 0.1167, 0.4496, 0.08029, 0.4197, 0.05045, 0.3833, 0.02827, 0.3418, 0.01461, 0.2968, 0.01, 0.25, 0.01461, 0.2032, 0.02827, 0.1582, 0.05045, 0.1167, 0.08029, 0.08029, 0.1167, 0.05045, 0.1582, 0.02827, 0.2032, 0.01461, 0.25, 0.01, 0.2968, 0.01461, 0.3418, 0.02827, 0.3833, 0.05045, 0.4197, 0.08029, 0.4496, 0.1167, 0.4717, 0.1582, 0.4854, 0.2032, 0.49, 0.25, 0.4854, 0.2968, 0.4717, 0.3418, 0.4496, 0.3833, 0.4197, 0.4197, 0.3833, 0.4496, 0.3418, 0.4717, 0.0625, 0.5, 0.0625, 1.0, 0.03125, 1.0, 0.03125, 0.5, 0.03125, 0.5, 0.03125, 1.0, 0.0, 1.0, 0.0, 0.5, 0.75, 0.49, 0.7968, 0.4854, 0.8418, 0.4717, 0.8833, 0.4496, 0.9197, 0.4197, 0.9496, 0.3833, 0.9717, 0.3418, 0.9854, 0.2968, 0.99, 0.25, 0.9854, 0.2032, 0.9717, 0.1582, 0.9496, 0.1167, 0.9197, 0.08029, 0.8833, 0.05045, 0.8418, 0.02827, 0.7968, 0.01461, 0.75, 0.01, 0.7032, 0.01461, 0.6582, 0.02827, 0.6167, 0.05045, 0.5803, 0.08029, 0.5504, 0.1167, 0.5283, 0.1582, 0.5146, 0.2032, 0.51, 0.25, 0.5146, 0.2968, 0.5283, 0.3418, 0.5504, 0.3833, 0.5803, 0.4197, 0.6167, 0.4496, 0.6582, 0.4717, 0.7032, 0.4854])
me_cylinder_002.use_remesh_fix_poles = True
me_cylinder_002.use_remesh_preserve_attributes = False
me_cylinder_002.update()
me_cube_001 = bpy.data.meshes.new('Cube.001')
me_cube_001.from_pydata([(-1.0, -1.0, -1.0), (-1.0, -1.0, 1.0), (-1.0, 1.0, -1.0), (-1.0, 1.0, 1.0), (1.0, -1.0, -1.0), (1.0, -1.0, 1.0), (1.0, 1.0, -1.0), (1.0, 1.0, 1.0)], [], [(0, 1, 3, 2), (2, 3, 7, 6), (6, 7, 5, 4), (4, 5, 1, 0), (2, 6, 4, 0), (7, 3, 1, 5)])
_uv = me_cube_001.uv_layers.new(name='UVMap')
_uv.uv.foreach_set('vector', [0.375, 0.0, 0.625, 0.0, 0.625, 0.25, 0.375, 0.25, 0.375, 0.25, 0.625, 0.25, 0.625, 0.5, 0.375, 0.5, 0.375, 0.5, 0.625, 0.5, 0.625, 0.75, 0.375, 0.75, 0.375, 0.75, 0.625, 0.75, 0.625, 1.0, 0.375, 1.0, 0.125, 0.5, 0.375, 0.5, 0.375, 0.75, 0.125, 0.75, 0.625, 0.5, 0.875, 0.5, 0.875, 0.75, 0.625, 0.75])
me_cube_001.use_remesh_fix_poles = True
me_cube_001.use_remesh_preserve_attributes = False
me_cube_001.update()
me_cube_012 = bpy.data.meshes.new('Cube.012')
me_cube_012.from_pydata([(-1.067, -1.0, -1.0), (-1.0, -1.0, 1.0), (-1.067, 1.0, -1.0), (-1.0, 1.0, 1.0), (1.0, -1.0, -1.0), (1.0, -1.0, 1.0), (1.0, 1.0, -1.0), (1.0, 1.0, 1.0), (-0.5436, 1.0, -1.0), (-0.5436, 1.0, 1.0), (-0.5436, -1.0, -1.0), (-0.5436, -1.0, 1.0), (-1.067, 1.0, -4.599), (-1.067, -1.0, -4.599), (-0.5436, 1.0, -4.599), (-0.5436, -1.0, -4.599), (0.9086, -0.4465, 0.293), (1.103, -0.4465, 0.293), (0.9086, -0.4382, 0.2086), (1.103, -0.4382, 0.2086), (0.9086, -0.4135, 0.1274), (1.103, -0.4135, 0.1274), (0.9086, -0.3736, 0.05256), (1.103, -0.3736, 0.05256), (0.9086, -0.3197, -0.01302), (1.103, -0.3197, -0.01302), (0.9086, -0.2541, -0.06685), (1.103, -0.2541, -0.06685), (0.9086, -0.1793, -0.1068), (1.103, -0.1793, -0.1068), (0.9086, -0.09813, -0.1315), (1.103, -0.09813, -0.1315), (0.9086, -0.01369, -0.1398), (1.103, -0.01369, -0.1398), (0.9086, 0.07075, -0.1315), (1.103, 0.07075, -0.1315), (0.9086, 0.1519, -0.1068), (1.103, 0.1519, -0.1068), (0.9086, 0.2268, -0.06685), (1.103, 0.2268, -0.06685), (0.9086, 0.2923, -0.01302), (1.103, 0.2923, -0.01302), (0.9086, 0.3462, 0.05256), (1.103, 0.3462, 0.05256), (0.9086, 0.3862, 0.1274), (1.103, 0.3862, 0.1274), (0.9086, 0.4108, 0.2086), (1.103, 0.4108, 0.2086), (0.9086, 0.4191, 0.293), (1.103, 0.4191, 0.293), (0.9086, 0.4108, 0.3775), (1.103, 0.4108, 0.3775), (0.9086, 0.3862, 0.4586), (1.103, 0.3862, 0.4586), (0.9086, 0.3462, 0.5335), (1.103, 0.3462, 0.5335), (0.9086, 0.2923, 0.5991), (1.103, 0.2923, 0.5991), (0.9086, 0.2268, 0.6529), (1.103, 0.2268, 0.6529), (0.9086, 0.1519, 0.6929), (1.103, 0.1519, 0.6929), (0.9086, 0.07075, 0.7175), (1.103, 0.07075, 0.7175), (0.9086, -0.01369, 0.7258), (1.103, -0.01369, 0.7258), (0.9086, -0.09813, 0.7175), (1.103, -0.09813, 0.7175), (0.9086, -0.1793, 0.6929), (1.103, -0.1793, 0.6929), (0.9086, -0.2541, 0.6529), (1.103, -0.2541, 0.6529), (0.9086, -0.3197, 0.5991), (1.103, -0.3197, 0.5991), (0.9086, -0.3736, 0.5335), (1.103, -0.3736, 0.5335), (0.9086, -0.4135, 0.4586), (1.103, -0.4135, 0.4586), (0.9086, -0.4382, 0.3775), (1.103, -0.4382, 0.3775)], [], [(0, 1, 3, 2), (8, 9, 7, 6), (6, 7, 5, 4), (10, 11, 1, 0), (8, 6, 4, 10), (9, 3, 1, 11), (7, 9, 11, 5), (10, 0, 13, 15), (4, 5, 11, 10), (2, 3, 9, 8), (12, 14, 15, 13), (8, 10, 15, 14), (2, 8, 14, 12), (0, 2, 12, 13), (16, 17, 19, 18), (18, 19, 21, 20), (20, 21, 23, 22), (22, 23, 25, 24), (24, 25, 27, 26), (26, 27, 29, 28), (28, 29, 31, 30), (30, 31, 33, 32), (32, 33, 35, 34), (34, 35, 37, 36), (36, 37, 39, 38), (38, 39, 41, 40), (40, 41, 43, 42), (42, 43, 45, 44), (44, 45, 47, 46), (46, 47, 49, 48), (48, 49, 51, 50), (50, 51, 53, 52), (52, 53, 55, 54), (54, 55, 57, 56), (56, 57, 59, 58), (58, 59, 61, 60), (60, 61, 63, 62), (62, 63, 65, 64), (64, 65, 67, 66), (66, 67, 69, 68), (68, 69, 71, 70), (70, 71, 73, 72), (72, 73, 75, 74), (74, 75, 77, 76), (19, 17, 79, 77, 75, 73, 71, 69, 67, 65, 63, 61, 59, 57, 55, 53, 51, 49, 47, 45, 43, 41, 39, 37, 35, 33, 31, 29, 27, 25, 23, 21), (76, 77, 79, 78), (78, 79, 17, 16), (16, 18, 20, 22, 24, 26, 28, 30, 32, 34, 36, 38, 40, 42, 44, 46, 48, 50, 52, 54, 56, 58, 60, 62, 64, 66, 68, 70, 72, 74, 76, 78)])
me_cube_012.polygons.foreach_set('use_smooth', [True] * 48)
_uv = me_cube_012.uv_layers.new(name='UVMap')
_uv.uv.foreach_set('vector', [0.375, 0.0, 0.625, 0.0, 0.625, 0.25, 0.375, 0.25, 0.375, 0.307, 0.625, 0.307, 0.625, 0.5, 0.375, 0.5, 0.375, 0.5, 0.625, 0.5, 0.625, 0.75, 0.375, 0.75, 0.375, 0.943, 0.625, 0.943, 0.625, 1.0, 0.375, 1.0, 0.182, 0.5, 0.375, 0.5, 0.375, 0.75, 0.182, 0.75, 0.818, 0.5, 0.875, 0.5, 0.875, 0.75, 0.818, 0.75, 0.625, 0.5, 0.818, 0.5, 0.818, 0.75, 0.625, 0.75, 0.375, 0.943, 0.375, 1.0, 0.375, 1.0, 0.375, 0.943, 0.375, 0.75, 0.625, 0.75, 0.625, 0.943, 0.375, 0.943, 0.375, 0.25, 0.625, 0.25, 0.625, 0.307, 0.375, 0.307, 0.125, 0.5, 0.182, 0.5, 0.182, 0.75, 0.125, 0.75, 0.182, 0.5, 0.182, 0.75, 0.182, 0.75, 0.182, 0.5, 0.375, 0.25, 0.375, 0.307, 0.375, 0.307, 0.375, 0.25, 0.375, 0.0, 0.375, 0.25, 0.375, 0.25, 0.375, 0.0, 1.0, 0.5, 1.0, 1.0, 0.9688, 1.0, 0.9688, 0.5, 0.9688, 0.5, 0.9688, 1.0, 0.9375, 1.0, 0.9375, 0.5, 0.9375, 0.5, 0.9375, 1.0, 0.9062, 1.0, 0.9062, 0.5, 0.9062, 0.5, 0.9062, 1.0, 0.875, 1.0, 0.875, 0.5, 0.875, 0.5, 0.875, 1.0, 0.8438, 1.0, 0.8438, 0.5, 0.8438, 0.5, 0.8438, 1.0, 0.8125, 1.0, 0.8125, 0.5, 0.8125, 0.5, 0.8125, 1.0, 0.7812, 1.0, 0.7812, 0.5, 0.7812, 0.5, 0.7812, 1.0, 0.75, 1.0, 0.75, 0.5, 0.75, 0.5, 0.75, 1.0, 0.7188, 1.0, 0.7188, 0.5, 0.7188, 0.5, 0.7188, 1.0, 0.6875, 1.0, 0.6875, 0.5, 0.6875, 0.5, 0.6875, 1.0, 0.6562, 1.0, 0.6562, 0.5, 0.6562, 0.5, 0.6562, 1.0, 0.625, 1.0, 0.625, 0.5, 0.625, 0.5, 0.625, 1.0, 0.5938, 1.0, 0.5938, 0.5, 0.5938, 0.5, 0.5938, 1.0, 0.5625, 1.0, 0.5625, 0.5, 0.5625, 0.5, 0.5625, 1.0, 0.5312, 1.0, 0.5312, 0.5, 0.5312, 0.5, 0.5312, 1.0, 0.5, 1.0, 0.5, 0.5, 0.5, 0.5, 0.5, 1.0, 0.4688, 1.0, 0.4688, 0.5, 0.4688, 0.5, 0.4688, 1.0, 0.4375, 1.0, 0.4375, 0.5, 0.4375, 0.5, 0.4375, 1.0, 0.4062, 1.0, 0.4062, 0.5, 0.4062, 0.5, 0.4062, 1.0, 0.375, 1.0, 0.375, 0.5, 0.375, 0.5, 0.375, 1.0, 0.3438, 1.0, 0.3438, 0.5, 0.3438, 0.5, 0.3438, 1.0, 0.3125, 1.0, 0.3125, 0.5, 0.3125, 0.5, 0.3125, 1.0, 0.2812, 1.0, 0.2812, 0.5, 0.2812, 0.5, 0.2812, 1.0, 0.25, 1.0, 0.25, 0.5, 0.25, 0.5, 0.25, 1.0, 0.2188, 1.0, 0.2188, 0.5, 0.2188, 0.5, 0.2188, 1.0, 0.1875, 1.0, 0.1875, 0.5, 0.1875, 0.5, 0.1875, 1.0, 0.1562, 1.0, 0.1562, 0.5, 0.1562, 0.5, 0.1562, 1.0, 0.125, 1.0, 0.125, 0.5, 0.125, 0.5, 0.125, 1.0, 0.09375, 1.0, 0.09375, 0.5, 0.09375, 0.5, 0.09375, 1.0, 0.0625, 1.0, 0.0625, 0.5, 0.2968, 0.4854, 0.25, 0.49, 0.2032, 0.4854, 0.1582, 0.4717, 0.1167, 0.4496, 0.08029, 0.4197, 0.05045, 0.3833, 0.02827, 0.3418, 0.01461, 0.2968, 0.01, 0.25, 0.01461, 0.2032, 0.02827, 0.1582, 0.05045, 0.1167, 0.08029, 0.08029, 0.1167, 0.05045, 0.1582, 0.02827, 0.2032, 0.01461, 0.25, 0.01, 0.2968, 0.01461, 0.3418, 0.02827, 0.3833, 0.05045, 0.4197, 0.08029, 0.4496, 0.1167, 0.4717, 0.1582, 0.4854, 0.2032, 0.49, 0.25, 0.4854, 0.2968, 0.4717, 0.3418, 0.4496, 0.3833, 0.4197, 0.4197, 0.3833, 0.4496, 0.3418, 0.4717, 0.0625, 0.5, 0.0625, 1.0, 0.03125, 1.0, 0.03125, 0.5, 0.03125, 0.5, 0.03125, 1.0, 0.0, 1.0, 0.0, 0.5, 0.75, 0.49, 0.7968, 0.4854, 0.8418, 0.4717, 0.8833, 0.4496, 0.9197, 0.4197, 0.9496, 0.3833, 0.9717, 0.3418, 0.9854, 0.2968, 0.99, 0.25, 0.9854, 0.2032, 0.9717, 0.1582, 0.9496, 0.1167, 0.9197, 0.08029, 0.8833, 0.05045, 0.8418, 0.02827, 0.7968, 0.01461, 0.75, 0.01, 0.7032, 0.01461, 0.6582, 0.02827, 0.6167, 0.05045, 0.5803, 0.08029, 0.5504, 0.1167, 0.5283, 0.1582, 0.5146, 0.2032, 0.51, 0.25, 0.5146, 0.2968, 0.5283, 0.3418, 0.5504, 0.3833, 0.5803, 0.4197, 0.6167, 0.4496, 0.6582, 0.4717, 0.7032, 0.4854])
me_cube_012.use_remesh_fix_poles = True
me_cube_012.use_remesh_preserve_attributes = False
me_cube_012.update()

# ---- objects
ob_cube = bpy.data.objects.new('Cube', me_cube)
ob_light = bpy.data.objects.new('Light', light_light)
ob_cube_002 = bpy.data.objects.new('Cube.002', me_cube_002)
ob_cube_003 = bpy.data.objects.new('Cube.003', me_cube_003)
ob_cube_004 = bpy.data.objects.new('Cube.004', me_cube_004)
ob_cube_005 = bpy.data.objects.new('Cube.005', me_cube_005)
ob_cube_006 = bpy.data.objects.new('Cube.006', me_cube_006)
ob_cube_007 = bpy.data.objects.new('Cube.007', me_cube_007)
ob_cube_008 = bpy.data.objects.new('Cube.008', me_cube_008)
ob_cube_009 = bpy.data.objects.new('Cube.009', me_cube_009)
ob_cube_010 = bpy.data.objects.new('Cube.010', me_cube_010)
ob_cylinder = bpy.data.objects.new('Cylinder', me_cylinder)
ob_cube_001 = bpy.data.objects.new('Cube.001', me_cube_011)
ob_cube_011 = bpy.data.objects.new('Cube.011', me_cube_013)
ob_cylinder_001 = bpy.data.objects.new('Cylinder.001', me_cylinder_001)
ob_cylinder_002 = bpy.data.objects.new('Cylinder.002', me_cylinder_002)
ob_cube_012 = bpy.data.objects.new('Cube.012', me_cube_001)
ob_cube_013 = bpy.data.objects.new('Cube.013', me_cube_012)

# ---- transforms, parenting, visibility, modifiers, constraints
ob_cube.location = (0.01714, 0.06986, 0.0)
ob_cube.rotation_euler = (0.0, -0.0, -0.1086)
ob_cube.scale = (0.8378, 1.557, 2.106)
ob_cube.lock_rotations_4d = False
ob_cube.empty_display_type = 'ARROWS'
ob_cube.lineart.crease_threshold = 0.0
ob_light.location = (8.965, 13.2, 3.9)
ob_light.rotation_euler = (0.6503, 0.05522, 1.866)
ob_light.lock_rotations_4d = False
ob_light.empty_display_type = 'ARROWS'
ob_light.color = (0.0, 0.0, 0.0, 0.0)
ob_light.lineart.crease_threshold = 0.0
ob_cube_002.location = (-0.2408, -1.999, 1.442)
ob_cube_002.rotation_euler = (-0.1834, 0.2906, -0.1617)
ob_cube_002.scale = (0.4526, 0.5038, 0.4526)
ob_cube_003.location = (0.2106, 2.106, 1.442)
ob_cube_003.rotation_euler = (0.1102, 0.09607, -0.0947)
ob_cube_003.scale = (0.4526, 0.5038, 0.4526)
ob_cube_004.location = (-0.03224, 0.7758, -2.398)
ob_cube_004.scale = (0.4526, 0.4526, 0.4526)
ob_cube_005.location = (0.4467, -0.8868, -2.522)
ob_cube_005.rotation_euler = (-0.3208, -1.26, 0.3064)
ob_cube_005.scale = (0.4597, 0.4526, 0.5243)
ob_cube_006.location = (2.821, -1.253, -6.069)
ob_cube_006.rotation_euler = (-0.1006, 0.2836, -0.02825)
ob_cube_006.scale = (0.8633, 0.5695, -0.1814)
ob_cube_007.location = (0.3857, 0.7792, -7.454)
ob_cube_007.scale = (0.8633, 0.5695, -0.1814)
ob_cube_008.location = (1.861, -2.639, -0.8471)
ob_cube_008.rotation_euler = (-3.315, 0.1984, -0.1432)
ob_cube_008.scale = (0.6046, 0.2988, -0.1066)
ob_cube_009.location = (-0.1458, 2.386, -2.748)
ob_cube_009.rotation_euler = (-2.086, 1.663, -0.6217)
ob_cube_009.scale = (0.6046, 0.2988, -0.1066)
ob_cube_010.location = (0.7698, -0.02041, 3.261)
ob_cube_010.rotation_euler = (0.1365, 0.2449, -0.1984)
ob_cube_010.scale = (0.849, 0.849, 0.849)
ob_cylinder.parent = ob_cube_010
ob_cylinder.matrix_parent_inverse = Matrix(((1.0, -0.0, -0.0, -0.758), (-0.0, 1.0, 0.0, 0.008168), (-0.0, -0.0, 1.0, -3.652), (-0.0, 0.0, -0.0, 1.0)))
ob_cylinder.location = (2.46, -0.7928, 3.77)
ob_cylinder.rotation_euler = (1.867, 1.787, 1.162)
ob_cylinder.scale = (0.3801, 0.2815, 0.2767)
_m = ob_cylinder.modifiers.new('Auto Smooth', 'NODES')
_m.node_group = ng_auto_smooth
_gi = [s.identifier for s in ng_auto_smooth.interface.items_tree if s.item_type == 'SOCKET' and s.in_out == 'INPUT']
_m[_gi[1]] = 0.5236  # Angle
ob_cube_001.parent = ob_cube_010
ob_cube_001.matrix_parent_inverse = Matrix(((1.0, -0.0, -0.0, -0.758), (-0.0, 1.0, 0.0, 0.008168), (-0.0, -0.0, 1.0, -3.652), (-0.0, 0.0, -0.0, 1.0)))
ob_cube_001.location = (-0.4152, -1.566, 5.026)
ob_cube_001.scale = (0.03978, 0.6642, -0.9888)
_m = ob_cube_001.modifiers.new('Mirror', 'MIRROR')
_m.use_axis = (False, True, False)
_m.mirror_object = ob_cube_010
ob_cube_011.parent = ob_cube_010
ob_cube_011.matrix_parent_inverse = Matrix(((1.0, -0.0, -0.0, -0.758), (-0.0, 1.0, 0.0, 0.008168), (-0.0, -0.0, 1.0, -3.652), (-0.0, 0.0, -0.0, 1.0)))
ob_cube_011.location = (0.5787, 1.485, 5.409)
ob_cube_011.rotation_euler = (0.4819, -0.1969, -0.4673)
ob_cube_011.scale = (0.05129, 0.2949, 0.2949)
ob_cylinder_001.parent = ob_cube_010
ob_cylinder_001.matrix_parent_inverse = Matrix(((1.0, -0.0, -0.0, -0.758), (-0.0, 1.0, 0.0, 0.008168), (-0.0, -0.0, 1.0, -3.652), (-0.0, 0.0, -0.0, 1.0)))
ob_cylinder_001.location = (1.675, 0.55, 3.953)
ob_cylinder_001.rotation_euler = (-0.767, 1.571, 0.0)
ob_cylinder_001.scale = (0.1579, 0.1579, -0.07282)
_m = ob_cylinder_001.modifiers.new('Auto Smooth', 'NODES')
_m.node_group = ng_auto_smooth
_gi = [s.identifier for s in ng_auto_smooth.interface.items_tree if s.item_type == 'SOCKET' and s.in_out == 'INPUT']
_m[_gi[1]] = 0.5236  # Angle
ob_cylinder_002.parent = ob_cube_010
ob_cylinder_002.matrix_parent_inverse = Matrix(((1.0, -0.0, -0.0, -0.758), (-0.0, 1.0, 0.0, 0.008168), (-0.0, -0.0, 1.0, -3.652), (-0.0, 0.0, -0.0, 1.0)))
ob_cylinder_002.location = (2.477, 0.8829, 2.673)
ob_cylinder_002.rotation_euler = (-1.649, -0.09957, -0.9411)
ob_cylinder_002.scale = (0.1579, 0.1579, -0.704)
_m = ob_cylinder_002.modifiers.new('Auto Smooth', 'NODES')
_m.node_group = ng_auto_smooth
_gi = [s.identifier for s in ng_auto_smooth.interface.items_tree if s.item_type == 'SOCKET' and s.in_out == 'INPUT']
_m[_gi[1]] = 0.5236  # Angle
ob_cube_012.location = (1.921, -2.602, -0.3723)
ob_cube_012.rotation_euler = (0.0, -0.8367, -0.1086)
ob_cube_012.scale = (0.4272, 0.1929, 0.03014)
ob_cube_013.location = (0.8178, 2.01, -3.208)
ob_cube_013.rotation_euler = (0.258, 1.393, 0.1454)
ob_cube_013.scale = (0.928, 0.1675, 0.1675)
_m = ob_cube_013.modifiers.new('Auto Smooth', 'NODES')
_m.node_group = ng_auto_smooth
_gi = [s.identifier for s in ng_auto_smooth.interface.items_tree if s.item_type == 'SOCKET' and s.in_out == 'INPUT']
_m[_gi[1]] = 0.5236  # Angle

# ---- collection membership
col_collection.objects.link(ob_cube)
col_collection.objects.link(ob_light)
col_collection.objects.link(ob_cube_002)
col_collection.objects.link(ob_cube_003)
col_collection.objects.link(ob_cube_004)
col_collection.objects.link(ob_cube_005)
col_collection.objects.link(ob_cube_006)
col_collection.objects.link(ob_cube_007)
col_collection.objects.link(ob_cube_008)
col_collection.objects.link(ob_cube_009)
col_collection.objects.link(ob_cube_010)
col_collection.objects.link(ob_cylinder)
col_collection.objects.link(ob_cube_001)
col_collection.objects.link(ob_cube_011)
col_collection.objects.link(ob_cylinder_001)
col_collection.objects.link(ob_cylinder_002)
col_collection.objects.link(ob_cube_012)
col_collection.objects.link(ob_cube_013)

# ---- scene / render settings (as saved in the file)
scene.frame_start = 1; scene.frame_end = 250; scene.frame_set(202)
scene.render.engine = 'BLENDER_EEVEE_NEXT'
scene.cycles.sampling_pattern = 'TABULATED_SOBOL'
scene.cycles.use_light_tree = False
scene.view_settings.view_transform = 'Filmic'
bpy.context.view_layer.update()

# ---- added for rendering (the .blend has no active camera): camera
cam_auto = bpy.data.cameras.new('AutoCamera')
cam_auto.lens = 50.0
cam_auto.sensor_width = 36.0
cam_auto.clip_end = 1000.0
ob_auto_camera = bpy.data.objects.new('AutoCamera', cam_auto)
scene.collection.objects.link(ob_auto_camera)
ob_auto_camera.location = (15.735, -17.2812, 10.4927)
ob_auto_camera.rotation_euler = (1.09748, -7.21219e-08, 0.694738)
scene.camera = ob_auto_camera
bpy.context.view_layer.update()
